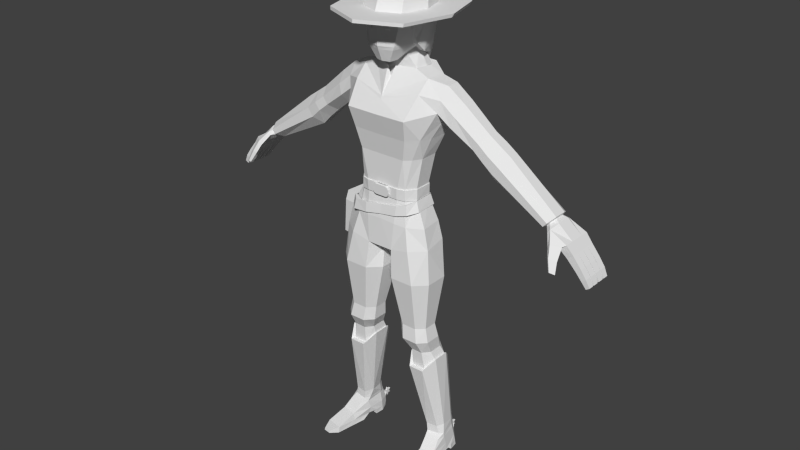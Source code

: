 # Source: Character_2.2.blend  (saved by Blender 2.78.0; exported with 4.5.12 LTS)
import bpy
from mathutils import Matrix  # noqa: F401  (used for matrix-valued properties, if any)

bpy.ops.wm.read_factory_settings(use_empty=True)
scene = bpy.context.scene
scene.name = 'Scene'

# ---- collections
col_collection_1 = bpy.data.collections.new('Collection 1'); scene.collection.children.link(col_collection_1)

# ---- world
world_world = bpy.data.worlds.new('World'); scene.world = world_world
world_world.color = (0.05088, 0.05088, 0.05088)
world_world.use_sun_shadow = False
world_world.sun_shadow_jitter_overblur = 0.0
world_world.cycles.sampling_method = 'NONE'
world_world.cycles.sample_map_resolution = 256

# ---- meshes
me_cubo_001 = bpy.data.meshes.new('Cubo.001')
me_cubo_001.from_pydata([(-0.05705, 0.05023, 1.132), (-0.07013, -0.1682, 1.134), (-0.1701, -0.01513, 1.121), (-0.1801, -0.1206, 1.121), (-0.1023, 0.03364, 1.124), (-0.1395, -0.1587, 1.124), (-0.1644, -0.01922, 1.163), (-0.1716, -0.1147, 1.164), (-0.07212, -0.1619, 1.176), (-0.05762, 0.03829, 1.173), (-0.102, 0.02416, 1.165), (-0.113, -0.1521, 1.167), (0.0005914, -0.1649, 1.148), (0.001725, 0.05117, 1.138), (0.05708, 0.04079, 1.149), (0.07131, -0.1639, 1.159), (0.1403, -0.01932, 1.182), (0.1451, -0.1167, 1.182), (0.1034, 0.0176, 1.163), (0.1197, -0.1547, 1.172), (0.0005914, -0.1582, 1.188), (0.001725, 0.03759, 1.18), (0.1346, -0.02341, 1.222), (0.1367, -0.1109, 1.222), (0.07331, -0.1576, 1.201), (0.05765, 0.02886, 1.19), (0.1032, 0.008115, 1.205), (0.1142, -0.1481, 1.212), (-0.05482, 0.06208, 1.132), (0.001883, 0.06318, 1.138), (0.0006884, -0.1702, 1.148), (-0.07384, -0.1737, 1.134), (0.001883, 0.04887, 1.18), (-0.1846, -0.1235, 1.121), (-0.1742, -0.01243, 1.121), (-0.1458, -0.1637, 1.124), (-0.1022, 0.02853, 1.165), (-0.1025, 0.03852, 1.124), (-0.14, -0.1567, 1.167), (0.0006884, -0.1632, 1.188), (-0.1721, -0.01674, 1.163), (-0.1797, -0.1174, 1.164), (-0.07594, -0.1671, 1.176), (-0.05542, 0.0495, 1.173), (0.06022, 0.05227, 1.149), (0.07521, -0.1692, 1.159), (0.1589, -0.1195, 1.182), (0.1538, -0.01685, 1.182), (0.1262, -0.1595, 1.172), (0.1088, 0.01793, 1.205), (0.1091, 0.02793, 1.163), (0.1204, -0.1526, 1.215), (0.1399, -0.02176, 1.224), (0.1428, -0.1129, 1.225), (0.07732, -0.1626, 1.201), (0.06082, 0.03969, 1.19), (-0.2283, -0.1219, 1.124), (-0.2178, -0.01082, 1.124), (-0.2118, -0.01513, 1.166), (-0.2194, -0.1158, 1.167), (-0.232, -0.1075, 0.9635), (-0.2242, -0.02454, 0.9635), (-0.251, -0.1063, 0.966), (-0.2432, -0.02334, 0.9659)], [], [(41, 33, 35, 38), (38, 35, 31, 42), (34, 40, 36, 37), (30, 39, 42, 31), (28, 43, 32, 29), (40, 34, 57, 58), (28, 37, 36, 43), (53, 51, 48, 46), (51, 54, 45, 48), (47, 50, 49, 52), (30, 45, 54, 39), (44, 29, 32, 55), (46, 47, 52, 53), (44, 55, 49, 50), (19, 17, 46, 48), (21, 25, 55, 32), (22, 23, 53, 52), (13, 0, 28, 29), (16, 18, 50, 47), (25, 26, 49, 55), (1, 12, 30, 31), (18, 14, 44, 50), (6, 10, 36, 40), (15, 19, 48, 45), (8, 11, 38, 42), (2, 3, 33, 34), (11, 7, 41, 38), (3, 5, 35, 33), (20, 8, 42, 39), (9, 21, 32, 43), (4, 2, 34, 37), (7, 6, 40, 41), (0, 4, 37, 28), (10, 9, 43, 36), (5, 1, 31, 35), (26, 22, 52, 49), (14, 13, 29, 44), (27, 24, 54, 51), (12, 15, 45, 30), (23, 27, 51, 53), (17, 16, 47, 46), (24, 20, 39, 54), (56, 59, 58, 57), (41, 40, 58, 59), (33, 56, 62, 60), (33, 41, 59, 56), (61, 60, 62, 63), (34, 33, 60, 61), (57, 34, 61, 63), (56, 57, 63, 62)])
_uv = me_cubo_001.uv_layers.new(name='UVMap')
_uv.uv.foreach_set('vector', [0.5, 0.5, 0.5, 0.5, 0.5, 0.5, 0.5, 0.5, 0.5, 0.5, 0.5, 0.5, 0.5, 0.5, 0.5, 0.5, 0.5, 0.5, 0.5, 0.5, 0.5, 0.5, 0.5, 0.5, 0.5, 0.5, 0.5, 0.5, 0.5, 0.5, 0.5, 0.5, 0.5, 0.5, 0.5, 0.5, 0.5, 0.5, 0.5, 0.5, 0.5, 0.5, 0.5, 0.5, 0.5, 0.5, 0.5, 0.5, 0.5, 0.5, 0.5, 0.5, 0.5, 0.5, 0.5, 0.5, 0.5, 0.5, 0.5, 0.5, 0.5, 0.5, 0.5, 0.5, 0.5, 0.5, 0.5, 0.5, 0.5, 0.5, 0.5, 0.5, 0.5, 0.5, 0.5, 0.5, 0.5, 0.5, 0.5, 0.5, 0.5, 0.5, 0.5, 0.5, 0.5, 0.5, 0.5, 0.5, 0.5, 0.5, 0.5, 0.5, 0.5, 0.5, 0.5, 0.5, 0.5, 0.5, 0.5, 0.5, 0.5, 0.5, 0.5, 0.5, 0.5, 0.5, 0.5, 0.5, 0.5, 0.5, 0.5, 0.5, 0.5, 0.5, 0.5, 0.5, 0.5, 0.5, 0.5, 0.5, 0.5, 0.5, 0.5, 0.5, 0.5, 0.5, 0.5, 0.5, 0.5, 0.5, 0.5, 0.5, 0.5, 0.5, 0.5, 0.5, 0.5, 0.5, 0.5, 0.5, 0.5, 0.5, 0.5, 0.5, 0.5, 0.5, 0.5, 0.5, 0.5, 0.5, 0.5, 0.5, 0.5, 0.5, 0.5, 0.5, 0.5, 0.5, 0.5, 0.5, 0.5, 0.5, 0.5, 0.5, 0.5, 0.5, 0.5, 0.5, 0.5, 0.5, 0.5, 0.5, 0.5, 0.5, 0.5, 0.5, 0.5, 0.5, 0.5, 0.5, 0.5, 0.5, 0.5, 0.5, 0.5, 0.5, 0.5, 0.5, 0.5, 0.5, 0.5, 0.5, 0.5, 0.5, 0.5, 0.5, 0.5, 0.5, 0.5, 0.5, 0.5, 0.5, 0.5, 0.5, 0.5, 0.5, 0.5, 0.5, 0.5, 0.5, 0.5, 0.5, 0.5, 0.5, 0.5, 0.5, 0.5, 0.5, 0.5, 0.5, 0.5, 0.5, 0.5, 0.5, 0.5, 0.5, 0.5, 0.5, 0.5, 0.5, 0.5, 0.5, 0.5, 0.5, 0.5, 0.5, 0.5, 0.5, 0.5, 0.5, 0.5, 0.5, 0.5, 0.5, 0.5, 0.5, 0.5, 0.5, 0.5, 0.5, 0.5, 0.5, 0.5, 0.5, 0.5, 0.5, 0.5, 0.5, 0.5, 0.5, 0.5, 0.5, 0.5, 0.5, 0.5, 0.5, 0.5, 0.5, 0.5, 0.5, 0.5, 0.5, 0.5, 0.5, 0.5, 0.5, 0.5, 0.5, 0.5, 0.5, 0.5, 0.5, 0.5, 0.5, 0.5, 0.5, 0.5, 0.5, 0.5, 0.5, 0.5, 0.5, 0.5, 0.5, 0.5, 0.5, 0.5, 0.5, 0.5, 0.5, 0.5, 0.5, 0.5, 0.5, 0.5, 0.5, 0.5, 0.5, 0.5, 0.5, 0.5, 0.5, 0.5, 0.5, 0.5, 0.5, 0.5, 0.5, 0.5, 0.5, 0.5, 0.5, 0.5, 0.5, 0.5, 0.5, 0.5, 0.5, 0.5, 0.5, 0.5, 0.5, 0.5, 0.5, 0.5, 0.5, 0.5, 0.5, 0.5, 0.5, 0.5, 0.5, 0.5, 0.5, 0.5, 0.5, 0.5, 0.5, 0.5, 0.5, 0.5, 0.5, 0.5, 0.5, 0.5, 0.5, 0.5, 0.5, 0.5, 0.5, 0.5, 0.5, 0.5, 0.5, 0.5, 0.5, 0.5, 0.5, 0.5, 0.5, 0.5, 0.5, 0.5, 0.5, 0.5, 0.5, 0.5, 0.5, 0.5, 0.5, 0.5, 0.5, 0.5, 0.5, 0.5, 0.5, 0.5, 0.5, 0.5, 0.5, 0.5, 0.5, 0.5, 0.5, 0.5, 0.5, 0.5, 0.5, 0.5, 0.5])
me_cubo_001.use_remesh_preserve_volume = False
me_cubo_001.use_remesh_preserve_attributes = False
me_cubo_001.use_mirror_vertex_groups = False
me_cubo_001.update()
me_cubo = bpy.data.meshes.new('Cubo')
me_cubo.from_pydata([(-0.1886, 0.08968, 0.05417), (-0.1968, 0.08968, 0.05417), (-0.1886, 0.08968, 0.03365), (-0.1968, 0.08968, 0.03365), (-0.1886, 0.09428, 0.0462), (-0.1968, 0.09428, 0.0462), (-0.1886, 0.1075, 0.04391), (-0.1968, 0.1075, 0.04391), (-0.1886, 0.09888, 0.05417), (-0.1968, 0.09888, 0.05417), (-0.1886, 0.1075, 0.06443), (-0.1968, 0.1075, 0.06443), (-0.1886, 0.09428, 0.06213), (-0.1968, 0.09428, 0.06213), (-0.1886, 0.08968, 0.07469), (-0.1968, 0.08968, 0.07469), (-0.1886, 0.08508, 0.06213), (-0.1968, 0.08508, 0.06213), (-0.1886, 0.07192, 0.06443), (-0.1968, 0.07192, 0.06443), (-0.1886, 0.08049, 0.05417), (-0.1968, 0.08049, 0.05417), (-0.1886, 0.07192, 0.04391), (-0.1968, 0.07192, 0.04391), (-0.1886, 0.08508, 0.0462), (-0.1968, 0.08508, 0.0462), (-0.07653, -0.06906, 1.833), (-0.03163, -0.1433, 1.782), (0.0, -0.152, 1.782), (-0.05822, -0.1553, 1.833), (0.0, -0.1228, 2.083), (0.0, 0.06348, 2.076), (0.0, -0.1733, 1.833), (0.0, 0.0914, 2.036), (0.0, -0.1661, 2.038), (0.0, -0.03245, 2.094), (0.0, 0.04704, 1.833), (-0.04793, 0.02324, 1.829), (0.0, -0.1065, 1.782), (-0.0443, -0.06012, 1.8), (-0.7192, 0.05866, 1.264), (-0.7307, 0.05866, 1.277), (-0.7699, 0.07129, 1.204), (-0.8023, 0.07129, 1.235), (-0.7995, 0.07129, 1.173), (-0.8295, 0.07129, 1.199), (-0.8389, 0.07129, 1.132), (-0.8663, 0.07129, 1.153), (-0.8644, 0.07129, 1.101), (-0.8901, 0.07129, 1.119), (-0.8864, 0.06842, 1.075), (-0.9054, 0.06842, 1.087), (-0.7077, 0.03328, 1.251), (-0.7077, -0.02311, 1.251), (-0.7307, -0.06988, 1.277), (-0.7422, -0.02937, 1.29), (-0.7422, 0.03328, 1.29), (-0.8023, 0.03699, 1.235), (-0.7995, 0.03956, 1.173), (-0.7995, 0.005261, 1.173), (-0.7995, -0.02904, 1.173), (-0.8295, -0.02904, 1.199), (-0.8295, 0.005261, 1.199), (-0.8295, 0.03956, 1.199), (-0.8389, 0.03699, 1.132), (-0.8389, 0.002688, 1.132), (-0.8389, -0.03161, 1.132), (-0.8663, -0.03161, 1.153), (-0.8663, 0.002688, 1.153), (-0.8663, 0.03699, 1.153), (-0.8644, 0.03699, 1.101), (-0.8644, 0.002688, 1.101), (-0.8644, -0.03161, 1.101), (-0.8901, -0.03161, 1.119), (-0.8901, 0.002688, 1.119), (-0.8901, 0.03699, 1.119), (-0.8864, 0.03481, 1.075), (-0.8864, -0.0006387, 1.075), (-0.8864, -0.03271, 1.075), (-0.9054, -0.03271, 1.087), (-0.9054, -0.0006387, 1.087), (-0.9054, 0.03481, 1.087), (-0.8663, 0.04214, 1.153), (-0.8901, 0.04214, 1.119), (-0.9054, 0.04437, 1.087), (-0.7699, 0.04214, 1.204), (-0.8389, 0.04214, 1.132), (-0.8644, 0.04214, 1.101), (-0.8864, 0.04437, 1.075), (-0.7699, 0.007834, 1.204), (-0.8389, 0.007834, 1.132), (-0.8663, 0.007834, 1.153), (-0.8644, 0.007834, 1.101), (-0.8901, 0.007834, 1.119), (-0.8864, 0.01076, 1.075), (-0.9054, 0.01076, 1.087), (-0.7699, -0.02647, 1.204), (-0.8023, -0.02647, 1.235), (-0.8389, -0.02647, 1.132), (-0.8663, -0.02647, 1.153), (-0.8644, -0.02647, 1.101), (-0.8901, -0.02647, 1.119), (-0.8864, -0.02469, 1.075), (-0.9054, -0.02469, 1.087), (-0.8052, -0.06077, 1.178), (-0.8447, -0.06077, 1.137), (-0.8714, -0.06077, 1.106), (-0.8903, -0.05677, 1.078), (-0.8295, -0.06077, 1.199), (-0.8663, -0.06077, 1.153), (-0.8901, -0.06077, 1.119), (-0.9054, -0.05677, 1.087), (-0.8023, -0.06717, 1.235), (-0.7192, -0.06988, 1.264), (-0.7718, -0.06934, 1.216), (-0.7453, -0.1029, 1.221), (-0.7583, -0.1226, 1.186), (-0.7863, -0.1057, 1.174), (-0.7782, -0.1417, 1.144), (-0.7978, -0.13, 1.136), (-0.792, -0.08058, 1.229), (-0.7557, -0.1071, 1.238), (-0.7961, -0.1153, 1.184), (-0.768, -0.1321, 1.196), (-0.8035, -0.1356, 1.142), (-0.7839, -0.1473, 1.15), (-0.7228, -0.01786, 1.3), (-0.7228, 0.02182, 1.3), (-0.6776, 0.03031, 1.256), (-0.6776, -0.02637, 1.256), (-0.5109, 0.02491, 1.485), (-0.5109, -0.01955, 1.485), (-0.437, -0.01955, 1.378), (-0.437, 0.02491, 1.378), (-0.2314, 0.01547, 1.705), (-0.2326, -0.04086, 1.705), (-0.7113, 0.04768, 1.287), (-0.694, 0.06724, 1.274), (-0.7105, -0.06302, 1.292), (-0.694, -0.06302, 1.274), (-0.4863, 0.06936, 1.45), (-0.4616, 0.06936, 1.414), (-0.4863, -0.064, 1.45), (-0.4616, -0.064, 1.414), (-0.3499, 0.02022, 1.461), (-0.3499, -0.02328, 1.461), (-0.416, -0.02328, 1.551), (-0.416, 0.02022, 1.551), (-0.3939, 0.06371, 1.521), (-0.3719, 0.06371, 1.491), (-0.3719, -0.06677, 1.491), (-0.3939, -0.06677, 1.521), (-0.3952, -0.02151, 1.421), (-0.3952, 0.02556, 1.421), (-0.4617, 0.02556, 1.519), (-0.4617, -0.02151, 1.519), (-0.4174, 0.07264, 1.454), (-0.4395, 0.07264, 1.486), (-0.4395, -0.06859, 1.486), (-0.4174, -0.06859, 1.454), (-0.2718, 0.06366, 1.621), (-0.3027, -0.03345, 1.649), (-0.2656, 0.07108, 1.562), (-0.3006, 0.01832, 1.651), (-0.2763, -0.03758, 1.518), (-0.2755, -0.08496, 1.561), (-0.269, 0.02839, 1.532), (-0.2889, -0.07915, 1.606), (-0.1692, 0.01423, 1.722), (-0.1559, -0.06689, 1.724), (-0.2007, 0.0589, 1.678), (-0.09363, 0.06085, 1.749), (0.0, 0.06858, 1.749), (-0.08471, -0.046, 1.744), (-0.01916, -0.09364, 1.752), (-0.2496, -0.08813, 0.09271), (-0.1888, -0.09872, 0.09271), (-0.244, 0.02203, 0.09795), (-0.2554, -0.05158, 0.09271), (-0.1801, 0.04663, 0.09833), (-0.2247, 0.05023, 0.09833), (-0.1697, 0.01604, 0.09833), (-0.1721, -0.06591, 0.09271), (-0.2724, -0.2213, 0.02668), (-0.2007, -0.2323, 0.02668), (-0.2531, 0.03294, 0.02379), (-0.2629, -0.04274, 0.02077), (-0.1777, 0.06014, 0.03583), (-0.2239, 0.06088, 0.03583), (-0.16, 0.01816, 0.02379), (-0.175, -0.05817, 0.02077), (-0.2548, 0.03563, 0.0004913), (-0.2297, 0.05907, 0.0004913), (-0.2749, -0.2278, 0.0004913), (-0.1745, 0.05682, 0.0004913), (-0.1594, 0.0203, 0.0004913), (-0.2005, -0.2392, 0.0004913), (-0.223, 0.05995, 0.04267), (-0.2482, 0.02981, 0.0537), (-0.1671, -0.05495, 0.0537), (-0.1946, -0.1417, 0.0537), (-0.1792, 0.05891, 0.04267), (-0.2607, -0.1316, 0.0537), (-0.2586, -0.04094, 0.0537), (-0.1604, 0.01634, 0.0537), (0.0, -0.1199, 0.9686), (0.0, -0.01028, 0.9686), (-0.1729, -0.1847, 0.8819), (-0.1683, -0.152, 0.6608), (-0.1797, -0.1599, 0.598), (-0.1829, -0.1252, 0.5367), (-0.1949, -0.1194, 0.4563), (-0.23, -0.07157, 0.1483), (-0.2391, -0.06828, 0.1113), (0.0, 0.032, 0.99), (-0.06906, -0.1847, 0.8819), (-0.1022, -0.152, 0.6608), (-0.1101, -0.1599, 0.598), (-0.1323, -0.1252, 0.5367), (-0.1336, -0.1194, 0.4563), (-0.1803, -0.0787, 0.1483), (-0.1843, -0.07885, 0.1113), (-0.05862, -0.1739, 1.004), (-0.2248, -0.0342, 0.8819), (-0.2014, -0.06093, 0.6608), (-0.2145, -0.054, 0.598), (-0.2083, -0.03121, 0.5367), (-0.2293, -0.01498, 0.5019), (-0.2407, 0.0159, 0.1458), (-0.2411, 0.01909, 0.1129), (-0.2248, -0.1345, 0.8819), (-0.2014, -0.1216, 0.6608), (-0.2145, -0.1246, 0.598), (-0.2083, -0.0939, 0.5367), (-0.222, -0.08462, 0.5015), (-0.2468, -0.04315, 0.153), (-0.2529, -0.05125, 0.1113), (-0.1855, 0.00531, 1.488), (-0.06906, 0.01596, 0.8819), (-0.1591, 0.01596, 0.8819), (-0.1022, -0.03058, 0.6608), (-0.1683, -0.03058, 0.6608), (-0.1101, -0.01869, 0.598), (-0.1797, -0.01869, 0.598), (-0.1323, 0.000133, 0.5367), (-0.1829, 0.000133, 0.5367), (-0.1336, 0.01239, 0.4563), (-0.1994, 0.0345, 0.4567), (-0.1879, 0.04322, 0.1458), (-0.2229, 0.04322, 0.1458), (-0.1821, 0.04351, 0.1129), (-0.2265, 0.04673, 0.1127), (-0.09916, 0.03185, 1.007), (0.0, -0.1739, 1.004), (-0.01713, -0.0342, 0.8819), (-0.06908, -0.06093, 0.6608), (-0.07527, -0.054, 0.598), (-0.1069, -0.03121, 0.5367), (-0.1052, -0.01506, 0.5015), (-0.1714, 0.0159, 0.1458), (-0.1688, 0.01909, 0.1129), (-0.02027, -0.01028, 0.9736), (-0.01713, -0.1345, 0.8819), (-0.06908, -0.1216, 0.6608), (-0.07527, -0.1246, 0.598), (-0.1069, -0.0939, 0.5367), (-0.1052, -0.08462, 0.5015), (-0.1587, -0.04315, 0.153), (-0.1683, -0.05479, 0.1113), (-0.02027, -0.1199, 0.9736), (0.0, -0.1682, 1.127), (0.0, 0.06515, 1.121), (-0.05619, 0.05985, 1.12), (-0.06795, -0.167, 1.122), (0.0, -0.1541, 1.402), (0.0, 0.02712, 1.402), (0.0, -0.1938, 1.58), (0.0, 0.08346, 1.6), (0.0, -0.1696, 1.49), (0.0, 0.06794, 1.488), (0.0, -0.1527, 1.273), (0.0, 0.01262, 1.269), (-0.1526, -0.01195, 1.402), (-0.03529, 0.03371, 0.9854), (-0.1767, -0.01702, 1.117), (-0.1322, -0.0273, 1.271), (-0.1879, -0.1203, 1.117), (-0.1526, -0.09296, 1.402), (-0.1813, -0.07529, 1.488), (-0.1345, -0.1035, 1.272), (-0.1042, -0.1541, 1.402), (-0.1378, -0.1931, 1.581), (-0.1239, -0.1697, 1.492), (-0.07481, -0.1527, 1.273), (-0.08898, 0.02712, 1.402), (-0.1226, 0.08346, 1.6), (-0.1056, 0.06794, 1.488), (-0.05679, 0.01285, 1.27), (0.0, -0.1608, 1.633), (-0.1528, -0.1226, 1.672), (-0.1012, 0.03943, 1.119), (-0.1275, 0.02712, 1.402), (-0.1556, 0.045, 1.488), (-0.2038, 0.07003, 1.605), (-0.1029, -0.0004501, 1.269), (0.0, -0.1544, 1.644), (-0.2264, -0.08155, 1.655), (-0.1274, 0.06438, 1.693), (0.0, 0.07831, 1.695), (-0.105, 0.009096, 1.747), (0.0, 0.0283, 1.829), (-0.03837, -0.1065, 1.782), (0.0, -0.07566, 1.794), (-0.05308, 0.003508, 1.819), (-0.1982, -0.01584, 1.041), (-0.1439, -0.175, 1.023), (-0.2097, -0.1246, 1.029), (-0.1212, -0.1582, 1.117), (-0.1673, -0.1273, 1.493), (-0.1054, -0.142, 1.272), (-0.1307, -0.1299, 1.402), (-0.7714, -0.08051, 1.214), (-0.2171, 0.03075, 1.564), (-0.2187, -0.09026, 1.605), (-0.2129, -0.0435, 1.56), (-0.07291, 0.08067, 2.035), (-0.09352, 0.06209, 2.036), (-0.06963, 0.004418, 1.833), (-0.05326, 0.02675, 1.833), (-0.05683, 0.05615, 2.074), (-0.07364, 0.04101, 2.075), (0.0, 0.04429, 2.079), (-0.08922, -0.1294, 2.038), (-0.07091, -0.09701, 2.083), (-0.1186, -0.02576, 2.038), (-0.0916, -0.02403, 2.083), (-0.1267, -0.03485, 1.98), (-0.1174, -0.0389, 1.965), (-0.0878, -0.1444, 1.965), (-0.09462, -0.1488, 1.98), (0.0, 0.08359, 1.968), (0.0, 0.09559, 1.98), (0.0, -0.1815, 1.965), (0.0, -0.189, 1.98), (-0.09248, 0.0495, 1.967), (-0.09961, 0.0605, 1.98), (-0.07733, 0.08144, 1.98), (-0.07153, 0.06953, 1.968), (-0.2378, -0.02343, 1.979), (-0.2332, -0.03006, 1.965), (-0.1744, -0.2396, 1.965), (-0.1776, -0.2372, 1.979), (0.0, 0.2133, 1.965), (0.0, 0.2214, 1.979), (0.0, -0.3135, 1.965), (0.0, -0.3127, 1.979), (-0.1837, 0.1456, 1.965), (-0.1869, 0.1555, 1.979), (-0.1451, 0.1948, 1.979), (-0.1421, 0.1854, 1.965), (0.0, 0.0513, 1.744), (-0.0836, 0.04544, 1.743), (-0.09221, 0.006183, 1.742), (0.0, -0.07174, 1.746), (-0.09658, -0.06474, 1.75), (-0.08908, 0.05251, 1.704), (0.0, 0.05922, 1.704), (0.0, -0.0979, 1.704), (-0.09895, 0.007519, 1.702), (-0.09035, -0.05229, 1.705), (-0.7269, -0.02637, 1.31), (-0.7269, 0.03031, 1.31), (-0.6882, 0.02182, 1.262), (-0.6998, 0.04768, 1.274), (-0.6882, -0.01786, 1.262), (-0.6998, -0.04352, 1.274), (-0.7105, 0.06724, 1.292), (-0.7113, -0.04352, 1.287), (0.0, -0.1514, 1.228), (0.0, 0.01731, 1.223), (-0.1321, -0.02729, 1.224), (-0.1365, -0.1056, 1.225), (-0.07297, -0.1511, 1.227), (-0.05762, 0.01615, 1.224), (-0.1006, 0.001883, 1.223), (-0.1073, -0.1416, 1.225), (0.0, -0.1678, 1.273), (0.0, -0.1666, 1.228), (-0.02494, -0.1514, 1.228), (-0.03791, -0.1518, 1.241), (-0.03411, -0.1515, 1.232), (-0.03791, -0.1523, 1.26), (-0.02494, -0.1527, 1.273), (-0.03411, -0.1525, 1.269), (-0.03791, -0.167, 1.241), (-0.02494, -0.1666, 1.228), (-0.03411, -0.1667, 1.232), (-0.02494, -0.1678, 1.273), (-0.03791, -0.1675, 1.26), (-0.03411, -0.1677, 1.269), (-0.1994, -0.1398, 0.4567), (-0.2293, -0.08676, 0.5019), (-0.1307, -0.1398, 0.4567), (-0.222, -0.01949, 0.5015), (-0.1949, 0.01239, 0.4563), (-0.1307, 0.0345, 0.4567), (-0.09911, -0.08676, 0.5019), (-0.09911, -0.009532, 0.5019), (-0.253, -0.2711, 0.02264), (-0.2208, -0.2761, 0.02264), (-0.254, -0.2741, 0.01219), (-0.2207, -0.2792, 0.01219), (-0.2602, -0.004944, 0.0004913), (-0.1633, -0.0205, 0.0004913), (-0.2601, -0.005877, 0.02379), (-0.1618, -0.02096, 0.02379), (-0.268, -0.07735, 0.0), (-0.176, -0.09313, 0.0), (-0.1755, 0.05868, 0.0537), (-0.1745, 0.06023, 0.02379), (-0.228, 0.06112, 0.02379), (-0.2259, 0.05985, 0.0537), (-0.1934, 0.09058, 0.04895), (-0.2032, 0.09132, 0.04895), (-0.203, 0.0904, 0.05579), (-0.1936, 0.08935, 0.05579), (-0.07474, -0.1578, 1.273), (0.0, -0.1578, 1.273), (-0.05562, 0.01784, 1.27), (0.0, 0.0176, 1.269), (0.0, -0.1565, 1.228), (-0.1381, -0.1056, 1.272), (-0.1357, -0.02477, 1.271), (-0.1356, -0.02477, 1.224), (-0.1072, -0.1465, 1.272), (-0.1402, -0.1079, 1.225), (-0.07279, -0.1562, 1.227), (-0.0565, 0.02134, 1.224), (-0.1046, 0.003728, 1.269), (0.0, 0.02258, 1.223), (-0.1022, 0.006204, 1.223), (-0.1093, -0.1461, 1.225), (-0.05972, -0.1533, 1.925), (-0.01589, -0.1661, 1.925), (-0.06202, -0.1543, 1.928), (-0.01589, -0.1654, 1.928), (-0.06523, -0.1663, 1.925), (-0.02608, -0.1816, 1.925), (-0.06753, -0.1665, 1.928), (-0.02608, -0.1809, 1.928), (-0.04845, -0.16, 1.914), (-0.0325, -0.1681, 1.914), (-0.0494, -0.164, 1.914), (-0.03345, -0.1721, 1.914), (-0.04848, -0.16, 1.908), (-0.03254, -0.1681, 1.908), (-0.04943, -0.1641, 1.908), (-0.03349, -0.1722, 1.908), (-0.08392, -0.07762, 1.868), (-0.09951, -0.1044, 1.967), (-0.1034, -0.1021, 1.966), (-0.09946, -0.07534, 1.867), (-0.1055, -0.06354, 1.845), (-0.1192, -0.05574, 1.966), (-0.08392, -0.06582, 1.847), (-0.05473, 0.03134, 1.847), (-0.06319, -0.1568, 1.847), (0.0, 0.05097, 1.847), (0.0, -0.1787, 1.847), (-0.07119, 0.009262, 1.847), (-0.1087, -0.001378, 1.967), (-0.07937, -0.02699, 1.811), (0.0, 0.09548, 1.847), (0.0, 0.0911, 1.968), (-0.0941, 0.04627, 1.847), (-0.09851, 0.0495, 1.967), (-0.07153, 0.07704, 1.968), (-0.06793, 0.07586, 1.847), (-0.1165, -0.001378, 1.967), (-0.1052, -0.02699, 1.812), (-0.2677, -0.132, 0.02373), (-0.2714, -0.1526, 0.0002456), (-0.1878, -0.1452, 0.02373), (-0.1883, -0.1662, 0.0002456), (-0.04767, 0.08156, 1.777), (0.0, 0.09218, 1.777), (-0.05658, 0.06961, 1.777), (-0.06748, 0.0381, 1.783), (0.0, 0.09625, 1.777), (-0.06184, 0.06961, 1.777), (-0.04767, 0.08562, 1.777), (-0.07075, 0.0381, 1.783), (-0.03839, 0.0798, 1.723), (-0.0147, 0.09045, 1.563), (-0.03645, 0.06477, 1.723), (-0.03972, 0.06477, 1.723), (-0.01603, 0.09816, 1.563), (0.0, 0.08504, 1.518), (-0.02422, 0.09581, 1.723), (0.0, 0.1064, 1.723), (-0.01956, 0.09651, 1.636), (0.0, 0.1092, 1.57), (0.0, 0.09825, 1.514), (-0.02336, 0.08643, 1.636), (-0.01114, 0.1074, 1.564), (0.0, 0.1088, 1.564), (-0.01159, 0.1058, 1.636), (0.0, 0.1127, 1.636), (-0.02057, 0.09825, 1.514), (-0.01117, 0.1073, 1.57), (-0.01853, 0.08504, 1.518), (-0.01611, 0.09803, 1.569), (-0.01519, 0.09012, 1.569), (-0.01284, 0.1147, 1.518), (0.0, 0.1148, 1.518), (-0.09213, -0.1399, 2.007), (0.0, 0.09366, 2.006), (0.0, -0.1784, 2.007), (-0.09681, 0.06123, 2.006), (-0.123, -0.03067, 2.007), (-0.07529, 0.08108, 2.005), (-0.09493, -0.09651, 1.927), (-0.1091, -0.09423, 1.926), (0.0, 0.09239, 1.921), (-0.104, 0.04855, 1.92), (-0.07729, 0.0767, 1.921), (-0.12, -0.008906, 1.91), (-0.122, -0.05803, 1.919)], [(0, 1)], [(2, 0, 24), (0, 2, 4), (0, 4, 6), (0, 6, 8), (0, 8, 10), (0, 10, 12), (0, 12, 14), (0, 14, 16), (0, 16, 18), (0, 18, 20), (0, 20, 22), (0, 22, 24), (3, 2, 24, 25), (2, 3, 5, 4), (4, 5, 7, 6), (6, 7, 9, 8), (8, 9, 11, 10), (10, 11, 13, 12), (12, 13, 15, 14), (14, 15, 17, 16), (16, 17, 19, 18), (18, 19, 21, 20), (20, 21, 23, 22), (22, 23, 25, 24), (1, 3, 25), (3, 1, 5), (5, 1, 7), (7, 1, 9), (9, 1, 11), (11, 1, 13), (13, 1, 15), (15, 1, 17), (17, 1, 19), (19, 1, 21), (21, 1, 23), (23, 1, 25), (467, 36, 328, 465), (27, 311, 38, 28), (466, 29, 32, 468), (32, 29, 27, 28), (469, 327, 26, 464), (332, 34, 30, 333), (464, 26, 29, 466), (37, 313, 327, 328), (51, 50, 88, 84), (68, 65, 71, 74), (62, 59, 65, 68), (40, 52, 85, 42), (45, 44, 46, 47), (49, 48, 50, 51), (82, 47, 49, 83), (95, 81, 76, 94), (96, 114, 104, 60), (66, 105, 106, 72), (101, 74, 80, 103), (93, 75, 81, 95), (43, 41, 40, 42), (103, 80, 77, 102), (99, 68, 74, 101), (91, 69, 75, 93), (83, 49, 51, 84), (46, 86, 87, 48), (59, 60, 98, 65), (64, 90, 92, 70), (65, 98, 100, 71), (53, 113, 114, 96), (92, 93, 95, 94), (93, 92, 90, 91), (58, 63, 82, 86), (44, 58, 86, 46), (78, 79, 73, 72), (108, 61, 67, 109), (120, 122, 123, 121), (122, 124, 125, 123), (119, 117, 116, 118), (377, 126, 55, 54), (115, 116, 117, 321), (89, 96, 60, 59), (118, 125, 124, 119), (121, 123, 116, 115), (109, 105, 104, 108), (110, 106, 105, 109), (111, 79, 78, 107), (100, 101, 103, 102), (101, 100, 98, 99), (77, 80, 74, 71), (76, 81, 75, 70), (70, 75, 69, 64), (64, 69, 63, 58), (62, 63, 69, 91), (86, 82, 83, 87), (87, 83, 84, 88), (47, 46, 48, 49), (70, 92, 94, 76), (71, 100, 102, 77), (48, 87, 88, 50), (61, 62, 68, 99), (43, 42, 44, 45), (41, 43, 57, 56), (112, 120, 121, 54), (107, 106, 110, 111), (54, 55, 97, 112), (99, 98, 60, 61), (108, 104, 114, 112), (110, 73, 79, 111), (109, 67, 73, 110), (372, 374, 53, 52), (376, 140, 141, 137), (128, 133, 132, 129), (129, 132, 143, 139), (131, 130, 371, 370), (160, 170, 303, 162), (164, 324, 323, 165), (161, 135, 134, 163), (147, 154, 155, 146), (146, 155, 158, 151), (145, 152, 153, 144), (149, 156, 157, 148), (148, 157, 154, 147), (151, 158, 159, 150), (306, 135, 161, 167), (371, 130, 140, 376), (370, 138, 142, 131), (139, 143, 142, 138), (162, 166, 144, 149), (144, 153, 156, 149), (165, 323, 306, 167), (166, 322, 324, 164), (160, 148, 147, 163), (167, 161, 146, 151), (143, 159, 158, 142), (133, 153, 152, 132), (150, 159, 152, 145), (140, 157, 156, 141), (131, 155, 154, 130), (145, 164, 165, 150), (148, 160, 162, 149), (126, 127, 56, 55), (373, 372, 52, 40), (97, 57, 63, 62, 61), (55, 56, 57, 97), (91, 90, 59, 62), (127, 136, 41, 56), (72, 106, 107, 78), (136, 373, 40, 41), (42, 85, 58, 44), (375, 377, 54, 113), (374, 375, 113, 53), (120, 112, 114, 321), (114, 113, 115, 321), (130, 154, 157, 140), (132, 152, 159, 143), (141, 156, 153, 133), (142, 158, 155, 131), (150, 165, 167, 151), (177, 229, 251, 180), (421, 420, 185, 198), (200, 184, 482), (180, 251, 250, 179), (209, 210, 218, 217), (413, 195, 189, 415), (204, 199, 190, 415, 189), (202, 480, 183), (204, 189, 419, 418), (228, 229, 236, 235), (419, 189, 195, 194), (480, 186, 416, 481), (231, 232, 209, 208), (191, 192, 194, 195), (412, 413, 415, 414), (203, 198, 185, 414, 186), (267, 259, 407, 406), (185, 420, 192, 191), (482, 184, 196, 483), (182, 199, 204, 181), (181, 204, 418, 179), (178, 203, 202, 175), (182, 176, 200, 199), (180, 421, 198, 177), (248, 249, 247, 405), (267, 268, 260, 259), (226, 403, 234, 233), (265, 266, 258, 257), (225, 226, 233, 232), (265, 257, 256, 264), (223, 224, 231, 230), (262, 263, 255, 254), (239, 223, 314, 252), (269, 262, 254, 261), (243, 242, 244, 245), (224, 225, 232, 231), (243, 225, 224, 241), (216, 217, 264, 263), (400, 212, 220, 402), (267, 406, 402, 220), (249, 251, 229, 228), (236, 213, 212, 235), (248, 405, 407, 259), (196, 184, 409, 411), (184, 200, 202, 183), (175, 176, 221, 213), (294, 301, 302, 296), (208, 216, 215, 207), (200, 176, 175, 202), (219, 218, 210, 211), (227, 228, 235, 401), (232, 233, 210, 209), (178, 236, 229, 177), (216, 263, 262, 215), (265, 264, 217, 218), (242, 256, 257, 244), (219, 266, 265, 218), (401, 235, 212, 400), (243, 241, 240, 242), (239, 241, 224, 223), (230, 231, 208, 207), (234, 211, 210, 233), (175, 213, 236, 178), (217, 216, 208, 209), (255, 263, 264, 256), (245, 404, 403, 226), (242, 240, 255, 256), (212, 213, 221, 220), (237, 282, 287, 288), (241, 239, 238, 240), (268, 182, 181, 260), (404, 245, 244, 246), (287, 282, 285, 289), (221, 268, 267, 220), (251, 249, 248, 250), (182, 268, 221, 176), (250, 248, 259, 260), (246, 244, 257, 258), (240, 238, 254, 255), (316, 314, 223, 230), (179, 250, 260, 181), (283, 272, 271, 214), (292, 278, 276, 291), (284, 314, 316, 286), (296, 302, 303, 295), (290, 274, 278, 292), (283, 238, 239, 252), (384, 380, 433, 440), (269, 261, 206, 205), (318, 288, 287, 320), (297, 281, 429, 428), (294, 275, 281, 297), (304, 297, 428, 438), (285, 282, 301, 304), (222, 253, 270, 273), (222, 273, 317, 315), (290, 320, 319, 293), (252, 300, 272, 283), (381, 286, 317, 385), (316, 315, 317, 286), (280, 274, 290, 293), (275, 294, 296, 279), (279, 296, 295, 277), (291, 276, 298, 299), (319, 320, 287, 289), (302, 301, 282, 237), (304, 301, 294, 297), (295, 303, 170, 307), (134, 168, 307, 170), (169, 364, 309, 168), (144, 166, 164, 145), (146, 161, 163, 147), (170, 160, 163, 134), (303, 322, 166, 162), (361, 37, 310, 360), (312, 39, 173, 363), (222, 269, 205, 253), (215, 262, 269, 222), (306, 299, 169, 135), (385, 317, 273, 382), (280, 293, 426, 427), (292, 318, 320, 290), (207, 315, 316, 230), (215, 222, 315, 207), (261, 283, 214, 206), (421, 180, 179, 418), (187, 188, 423, 422), (420, 419, 194, 192), (252, 314, 284, 300), (115, 113, 54, 121), (116, 123, 125, 118), (117, 122, 120, 321), (119, 124, 122, 117), (66, 67, 61, 60), (72, 73, 67, 66), (60, 104, 105, 66), (52, 53, 96, 89, 85), (58, 59, 90, 64), (63, 45, 47, 82), (43, 45, 63, 57), (85, 89, 59, 58), (97, 61, 108, 112), (311, 39, 312, 38), (313, 37, 361, 362), (37, 328, 36, 310), (483, 196, 193, 481), (177, 198, 203, 178), (318, 323, 324, 288), (288, 324, 322, 237), (307, 171, 172, 308), (302, 237, 322, 303), (168, 309, 171, 307), (291, 323, 318, 292), (299, 306, 323, 291), (277, 295, 307, 308), (243, 245, 226, 225), (128, 137, 141, 133), (26, 327, 313, 39), (311, 26, 39), (29, 26, 311, 27), (333, 30, 35, 335), (326, 330, 329, 325), (299, 298, 305, 169), (228, 227, 247, 249), (134, 135, 169, 168), (313, 362, 173, 39), (305, 174, 364, 169), (518, 326, 325, 520), (331, 330, 335, 35), (33, 325, 329, 31), (330, 326, 334, 335), (31, 329, 330, 331), (254, 238, 283, 261), (333, 335, 334, 332), (340, 347, 359, 352), (519, 336, 339, 515), (339, 336, 348, 351), (518, 345, 336, 519), (344, 470, 337, 349, 356), (515, 339, 343, 517), (346, 341, 353, 358), (516, 341, 346, 520), (345, 346, 358, 357), (356, 357, 358, 359), (348, 349, 350, 351), (357, 356, 349, 348), (351, 350, 354, 355), (353, 352, 359, 358), (343, 339, 351, 355), (337, 338, 350, 349), (347, 344, 356, 359), (338, 342, 354, 350), (336, 345, 357, 348), (173, 362, 368, 369), (364, 174, 367, 369), (171, 309, 368, 365), (309, 364, 369, 368), (172, 171, 365, 366), (362, 361, 365, 368), (174, 305, 367), (363, 173, 369, 367), (361, 360, 366, 365), (370, 126, 377, 138), (138, 377, 375, 139), (139, 375, 374, 129), (129, 374, 372, 128), (128, 372, 373, 137), (137, 373, 136, 376), (376, 136, 127, 371), (371, 127, 126, 370), (284, 380, 384, 300), (383, 384, 440, 437), (285, 304, 438, 432), (270, 378, 382, 273), (272, 383, 379, 271), (286, 381, 380, 284), (272, 300, 384, 383), (386, 280, 392, 397), (378, 387, 395, 388), (391, 389, 394, 398), (387, 386, 397, 399, 398, 394, 396, 395), (388, 395, 396, 390), (390, 396, 394, 389), (397, 392, 393, 399), (399, 393, 391, 398), (401, 234, 403, 227), (227, 403, 404, 247), (247, 404, 246, 405), (405, 246, 258, 407), (407, 258, 266, 406), (406, 266, 219, 402), (402, 219, 211, 400), (400, 211, 234, 401), (408, 410, 411, 409), (183, 193, 410, 408), (193, 196, 411, 410), (184, 183, 408, 409), (412, 414, 185, 191), (413, 412, 191, 195), (414, 415, 190, 186), (416, 186, 190, 417), (187, 201, 418, 419), (197, 188, 420, 421), (201, 197, 421, 418), (188, 187, 419, 420), (425, 422, 423, 424), (188, 197, 424, 423), (197, 201, 425, 424), (201, 187, 422, 425), (437, 440, 438, 428), (435, 431, 432, 433), (437, 428, 429, 439), (430, 427, 426, 436), (433, 432, 438, 440), (434, 441, 436, 426), (431, 435, 441, 434), (385, 382, 436, 441), (319, 289, 431, 434), (381, 385, 441, 435), (289, 285, 432, 431), (382, 378, 430, 436), (379, 383, 437, 439), (293, 319, 434, 426), (380, 381, 435, 433), (443, 445, 449, 447), (448, 446, 447, 449), (442, 443, 447, 446), (445, 444, 448, 449), (444, 442, 446, 448), (450, 452, 453, 451), (454, 455, 457, 456), (452, 450, 454, 456), (453, 452, 456, 457), (451, 453, 457, 455), (521, 459, 460, 522), (327, 469, 465, 328), (337, 464, 466, 338), (338, 466, 468, 342), (471, 479, 491, 487), (477, 472, 488, 490), (524, 475, 476, 525), (523, 472, 477, 525), (479, 474, 489, 491), (524, 474, 479, 526), (527, 526, 479, 462), (203, 186, 480, 202), (183, 480, 481, 193), (190, 482, 483, 417), (199, 200, 482, 190), (417, 483, 481, 416), (489, 490, 498, 492), (491, 489, 492, 495), (512, 511, 496, 493), (469, 471, 487, 486), (467, 465, 484, 485), (474, 477, 490, 489), (465, 469, 486, 484), (527, 462, 461, 522), (500, 506, 509, 511), (492, 498, 506, 500), (495, 492, 500, 503), (511, 509, 504, 496), (487, 491, 495, 494), (490, 488, 499, 498), (514, 502, 508, 513), (504, 505, 514, 513), (510, 508, 502, 497), (498, 499, 507, 506), (506, 507, 501, 509), (509, 501, 505, 504), (503, 500, 511, 512), (493, 496, 508, 510), (496, 504, 513, 508), (471, 469, 464), (33, 516, 520, 325), (332, 515, 517, 34), (326, 518, 519, 334), (334, 519, 515, 332), (345, 518, 520, 346), (462, 479, 471, 464), (462, 464, 458, 461), (463, 527, 522, 460), (463, 478, 526, 527), (475, 524, 526, 478), (473, 523, 525, 476), (474, 524, 525, 477), (458, 521, 522, 461)])
_uv = me_cubo.uv_layers.new(name='UVMap')
_uv.uv.foreach_set('vector', [0.3466, 0.4999, 0.3466, 0.4999, 0.3466, 0.4999, 0.3466, 0.4999, 0.3466, 0.4999, 0.3466, 0.4999, 0.3466, 0.4999, 0.3466, 0.4999, 0.3466, 0.4999, 0.3466, 0.4999, 0.3466, 0.4999, 0.3466, 0.4999, 0.3466, 0.4999, 0.3466, 0.4999, 0.3466, 0.4999, 0.3466, 0.4999, 0.3466, 0.4999, 0.3466, 0.4999, 0.3466, 0.4999, 0.3466, 0.4999, 0.3466, 0.4999, 0.3466, 0.4999, 0.3466, 0.4999, 0.3466, 0.4999, 0.3466, 0.4999, 0.3466, 0.4999, 0.3466, 0.4999, 0.3466, 0.4999, 0.3466, 0.4999, 0.3466, 0.4999, 0.3466, 0.4999, 0.3466, 0.4999, 0.3466, 0.4999, 0.3466, 0.4999, 0.3466, 0.4999, 0.3466, 0.4999, 0.3466, 0.4999, 0.3466, 0.4999, 0.3466, 0.4999, 0.3466, 0.4999, 0.3466, 0.4999, 0.3466, 0.4999, 0.3466, 0.4999, 0.3466, 0.4999, 0.3466, 0.4999, 0.3466, 0.4999, 0.3466, 0.4999, 0.3466, 0.4999, 0.3466, 0.4999, 0.3466, 0.4999, 0.3466, 0.4999, 0.3466, 0.4999, 0.3466, 0.4999, 0.3466, 0.4999, 0.3466, 0.4999, 0.3466, 0.4999, 0.3466, 0.4999, 0.3466, 0.4999, 0.3466, 0.4999, 0.3466, 0.4999, 0.3466, 0.4999, 0.3466, 0.4999, 0.3466, 0.4999, 0.3466, 0.4999, 0.3466, 0.4999, 0.3466, 0.4999, 0.3466, 0.4999, 0.3466, 0.4999, 0.3466, 0.4999, 0.3466, 0.4999, 0.3466, 0.4999, 0.3466, 0.4999, 0.3466, 0.4999, 0.3466, 0.4999, 0.3466, 0.4999, 0.3466, 0.4999, 0.3466, 0.4999, 0.3466, 0.4999, 0.3466, 0.4999, 0.3466, 0.4999, 0.3729, 0.3192, 0.3729, 0.3192, 0.3729, 0.3192, 0.3729, 0.3192, 0.3466, 0.4999, 0.3466, 0.4999, 0.3466, 0.4999, 0.3466, 0.4999, 0.3466, 0.4999, 0.3466, 0.4999, 0.3466, 0.4999, 0.3466, 0.4999, 0.3466, 0.4999, 0.3466, 0.4999, 0.3466, 0.4999, 0.3466, 0.4999, 0.3466, 0.4999, 0.3466, 0.4999, 0.3466, 0.4999, 0.3466, 0.4999, 0.3466, 0.4999, 0.3466, 0.4999, 0.3466, 0.4999, 0.3466, 0.4999, 0.3466, 0.4999, 0.3466, 0.4999, 0.3466, 0.4999, 0.3466, 0.4999, 0.3466, 0.4999, 0.3466, 0.4999, 0.3466, 0.4999, 0.3466, 0.4999, 0.3466, 0.4999, 0.3466, 0.4999, 0.3466, 0.4999, 0.3466, 0.4999, 0.3466, 0.4999, 0.3729, 0.3192, 0.3729, 0.3192, 0.3729, 0.3192, 0.627, 0.7905, 0.627, 0.7905, 0.627, 0.7905, 0.627, 0.7905, 0.627, 0.7905, 0.627, 0.7905, 0.627, 0.7905, 0.627, 0.7905, 0.627, 0.7905, 0.627, 0.7905, 0.627, 0.7905, 0.627, 0.7905, 0.627, 0.7905, 0.627, 0.7905, 0.627, 0.7905, 0.627, 0.7905, 0.6305, 0.762, 0.6305, 0.762, 0.6305, 0.762, 0.6305, 0.762, 0.9678, 0.7708, 0.9678, 0.7708, 0.9678, 0.7708, 0.9678, 0.7708, 0.627, 0.7905, 0.627, 0.7905, 0.627, 0.7905, 0.627, 0.7905, 0.627, 0.7905, 0.627, 0.7905, 0.627, 0.7905, 0.627, 0.7905, 0.627, 0.7905, 0.627, 0.7905, 0.627, 0.7905, 0.627, 0.7905, 0.627, 0.7905, 0.627, 0.7905, 0.627, 0.7905, 0.627, 0.7905, 0.627, 0.7905, 0.627, 0.7905, 0.627, 0.7905, 0.627, 0.7905, 0.627, 0.7905, 0.627, 0.7905, 0.627, 0.7905, 0.627, 0.7905, 0.627, 0.7905, 0.627, 0.7905, 0.627, 0.7905, 0.627, 0.7905, 0.627, 0.7905, 0.627, 0.7905, 0.627, 0.7905, 0.627, 0.7905, 0.627, 0.7905, 0.627, 0.7905, 0.627, 0.7905, 0.627, 0.7905, 0.627, 0.7905, 0.627, 0.7905, 0.627, 0.7905, 0.627, 0.7905, 0.627, 0.7905, 0.627, 0.7905, 0.627, 0.7905, 0.627, 0.7905, 0.627, 0.7905, 0.627, 0.7905, 0.627, 0.7905, 0.627, 0.7905, 0.627, 0.7905, 0.627, 0.7905, 0.627, 0.7905, 0.627, 0.7905, 0.627, 0.7905, 0.627, 0.7905, 0.627, 0.7905, 0.627, 0.7905, 0.627, 0.7905, 0.627, 0.7905, 0.627, 0.7905, 0.627, 0.7905, 0.627, 0.7905, 0.627, 0.7905, 0.627, 0.7905, 0.627, 0.7905, 0.627, 0.7905, 0.627, 0.7905, 0.627, 0.7905, 0.627, 0.7905, 0.627, 0.7905, 0.627, 0.7905, 0.627, 0.7905, 0.627, 0.7905, 0.627, 0.7905, 0.627, 0.7905, 0.627, 0.7905, 0.627, 0.7905, 0.627, 0.7905, 0.627, 0.7905, 0.627, 0.7905, 0.627, 0.7905, 0.627, 0.7905, 0.627, 0.7905, 0.627, 0.7905, 0.627, 0.7905, 0.627, 0.7905, 0.627, 0.7905, 0.627, 0.7905, 0.627, 0.7905, 0.627, 0.7905, 0.627, 0.7905, 0.627, 0.7905, 0.627, 0.7905, 0.627, 0.7905, 0.627, 0.7905, 0.627, 0.7905, 0.627, 0.7905, 0.627, 0.7905, 0.627, 0.7905, 0.627, 0.7905, 0.627, 0.7905, 0.627, 0.7905, 0.627, 0.7905, 0.627, 0.7905, 0.627, 0.7905, 0.627, 0.7905, 0.627, 0.7905, 0.627, 0.7905, 0.627, 0.7905, 0.627, 0.7905, 0.627, 0.7905, 0.627, 0.7905, 0.627, 0.7905, 0.627, 0.7905, 0.627, 0.7905, 0.627, 0.7905, 0.627, 0.7905, 0.627, 0.7905, 0.627, 0.7905, 0.627, 0.7905, 0.627, 0.7905, 0.627, 0.7905, 0.627, 0.7905, 0.627, 0.7905, 0.627, 0.7905, 0.627, 0.7905, 0.627, 0.7905, 0.627, 0.7905, 0.627, 0.7905, 0.627, 0.7905, 0.627, 0.7905, 0.627, 0.7905, 0.627, 0.7905, 0.627, 0.7905, 0.627, 0.7905, 0.627, 0.7905, 0.627, 0.7905, 0.627, 0.7905, 0.627, 0.7905, 0.627, 0.7905, 0.627, 0.7905, 0.627, 0.7905, 0.627, 0.7905, 0.627, 0.7905, 0.627, 0.7905, 0.627, 0.7905, 0.627, 0.7905, 0.627, 0.7905, 0.627, 0.7905, 0.627, 0.7905, 0.627, 0.7905, 0.627, 0.7905, 0.627, 0.7905, 0.627, 0.7905, 0.627, 0.7905, 0.627, 0.7905, 0.627, 0.7905, 0.627, 0.7905, 0.627, 0.7905, 0.627, 0.7905, 0.627, 0.7905, 0.627, 0.7905, 0.627, 0.7905, 0.627, 0.7905, 0.627, 0.7905, 0.627, 0.7905, 0.627, 0.7905, 0.627, 0.7905, 0.627, 0.7905, 0.627, 0.7905, 0.627, 0.7905, 0.627, 0.7905, 0.627, 0.7905, 0.627, 0.7905, 0.627, 0.7905, 0.627, 0.7905, 0.627, 0.7905, 0.627, 0.7905, 0.627, 0.7905, 0.627, 0.7905, 0.627, 0.7905, 0.627, 0.7905, 0.627, 0.7905, 0.627, 0.7905, 0.627, 0.7905, 0.627, 0.7905, 0.627, 0.7905, 0.627, 0.7905, 0.627, 0.7905, 0.627, 0.7905, 0.627, 0.7905, 0.627, 0.7905, 0.627, 0.7905, 0.627, 0.7905, 0.627, 0.7905, 0.627, 0.7905, 0.627, 0.7905, 0.627, 0.7905, 0.627, 0.7905, 0.627, 0.7905, 0.627, 0.7905, 0.627, 0.7905, 0.627, 0.7905, 0.627, 0.7905, 0.627, 0.7905, 0.627, 0.7905, 0.627, 0.7905, 0.627, 0.7905, 0.627, 0.7905, 0.627, 0.7905, 0.627, 0.7905, 0.627, 0.7905, 0.627, 0.7905, 0.627, 0.7905, 0.627, 0.7905, 0.627, 0.7905, 0.627, 0.7905, 0.627, 0.7905, 0.627, 0.7905, 0.627, 0.7905, 0.627, 0.7905, 0.627, 0.7905, 0.627, 0.7905, 0.627, 0.7905, 0.627, 0.7905, 0.627, 0.7905, 0.627, 0.7905, 0.627, 0.7905, 0.627, 0.7905, 0.627, 0.7905, 0.627, 0.7905, 0.627, 0.7905, 0.627, 0.7905, 0.627, 0.7905, 0.627, 0.7905, 0.627, 0.7905, 0.627, 0.7905, 0.627, 0.7905, 0.627, 0.7905, 0.627, 0.7905, 0.627, 0.7905, 0.627, 0.7905, 0.627, 0.7905, 0.627, 0.7905, 0.627, 0.7905, 0.627, 0.7905, 0.627, 0.7905, 0.627, 0.7905, 0.627, 0.7905, 0.627, 0.7905, 0.627, 0.7905, 0.627, 0.7905, 0.627, 0.7905, 0.627, 0.7905, 0.627, 0.7905, 0.627, 0.7905, 0.627, 0.7905, 0.627, 0.7905, 0.627, 0.7905, 0.627, 0.7905, 0.627, 0.7905, 0.4575, 0.6439, 0.4575, 0.6439, 0.4575, 0.6439, 0.4575, 0.6439, 0.4575, 0.6439, 0.4575, 0.6439, 0.4575, 0.6439, 0.4575, 0.6439, 0.4575, 0.6439, 0.4575, 0.6439, 0.4575, 0.6439, 0.4575, 0.6439, 0.4575, 0.6439, 0.4575, 0.6439, 0.4575, 0.6439, 0.4575, 0.6439, 0.4575, 0.6439, 0.4575, 0.6439, 0.4575, 0.6439, 0.4575, 0.6439, 0.4575, 0.6439, 0.4575, 0.6439, 0.4575, 0.6439, 0.4575, 0.6439, 0.4575, 0.6439, 0.4575, 0.6439, 0.4575, 0.6439, 0.4575, 0.6439, 0.4575, 0.6439, 0.4575, 0.6439, 0.4575, 0.6439, 0.4575, 0.6439, 0.4575, 0.6439, 0.4575, 0.6439, 0.4575, 0.6439, 0.4575, 0.6439, 0.4575, 0.6439, 0.4575, 0.6439, 0.4575, 0.6439, 0.4575, 0.6439, 0.4575, 0.6439, 0.4575, 0.6439, 0.4575, 0.6439, 0.4575, 0.6439, 0.4575, 0.6439, 0.4575, 0.6439, 0.4575, 0.6439, 0.4575, 0.6439, 0.4575, 0.6439, 0.4575, 0.6439, 0.4575, 0.6439, 0.4575, 0.6439, 0.4575, 0.6439, 0.4575, 0.6439, 0.4575, 0.6439, 0.4575, 0.6439, 0.4575, 0.6439, 0.4575, 0.6439, 0.4575, 0.6439, 0.4575, 0.6439, 0.4575, 0.6439, 0.4575, 0.6439, 0.4575, 0.6439, 0.4575, 0.6439, 0.4575, 0.6439, 0.4575, 0.6439, 0.4575, 0.6439, 0.4575, 0.6439, 0.4575, 0.6439, 0.4575, 0.6439, 0.4575, 0.6439, 0.4575, 0.6439, 0.4575, 0.6439, 0.4575, 0.6439, 0.4575, 0.6439, 0.4575, 0.6439, 0.4575, 0.6439, 0.4575, 0.6439, 0.4575, 0.6439, 0.4575, 0.6439, 0.4575, 0.6439, 0.4575, 0.6439, 0.4575, 0.6439, 0.4575, 0.6439, 0.4575, 0.6439, 0.4575, 0.6439, 0.4575, 0.6439, 0.4575, 0.6439, 0.4575, 0.6439, 0.4575, 0.6439, 0.4575, 0.6439, 0.4575, 0.6439, 0.4575, 0.6439, 0.4575, 0.6439, 0.4575, 0.6439, 0.4575, 0.6439, 0.4575, 0.6439, 0.4575, 0.6439, 0.4575, 0.6439, 0.4575, 0.6439, 0.4575, 0.6439, 0.4575, 0.6439, 0.4575, 0.6439, 0.4575, 0.6439, 0.4575, 0.6439, 0.4575, 0.6439, 0.4575, 0.6439, 0.4575, 0.6439, 0.4575, 0.6439, 0.4575, 0.6439, 0.4575, 0.6439, 0.4575, 0.6439, 0.4575, 0.6439, 0.4575, 0.6439, 0.4575, 0.6439, 0.4575, 0.6439, 0.4575, 0.6439, 0.4575, 0.6439, 0.4575, 0.6439, 0.4575, 0.6439, 0.627, 0.7905, 0.627, 0.7905, 0.627, 0.7905, 0.627, 0.7905, 0.627, 0.7905, 0.627, 0.7905, 0.627, 0.7905, 0.627, 0.7905, 0.627, 0.7905, 0.627, 0.7905, 0.627, 0.7905, 0.627, 0.7905, 0.627, 0.7905, 0.627, 0.7905, 0.627, 0.7905, 0.627, 0.7905, 0.627, 0.7905, 0.627, 0.7905, 0.627, 0.7905, 0.627, 0.7905, 0.627, 0.7905, 0.627, 0.7905, 0.627, 0.7905, 0.627, 0.7905, 0.627, 0.7905, 0.627, 0.7905, 0.627, 0.7905, 0.627, 0.7905, 0.627, 0.7905, 0.627, 0.7905, 0.627, 0.7905, 0.627, 0.7905, 0.627, 0.7905, 0.627, 0.7905, 0.627, 0.7905, 0.627, 0.7905, 0.627, 0.7905, 0.627, 0.7905, 0.627, 0.7905, 0.627, 0.7905, 0.627, 0.7905, 0.627, 0.7905, 0.627, 0.7905, 0.627, 0.7905, 0.627, 0.7905, 0.627, 0.7905, 0.627, 0.7905, 0.627, 0.7905, 0.627, 0.7905, 0.627, 0.7905, 0.627, 0.7905, 0.627, 0.7905, 0.627, 0.7905, 0.4575, 0.6439, 0.4575, 0.6439, 0.4575, 0.6439, 0.4575, 0.6439, 0.4575, 0.6439, 0.4575, 0.6439, 0.4575, 0.6439, 0.4575, 0.6439, 0.4575, 0.6439, 0.4575, 0.6439, 0.4575, 0.6439, 0.4575, 0.6439, 0.4575, 0.6439, 0.4575, 0.6439, 0.4575, 0.6439, 0.4575, 0.6439, 0.4575, 0.6439, 0.4575, 0.6439, 0.4575, 0.6439, 0.4575, 0.6439, 0.925, 0.7599, 0.925, 0.7599, 0.925, 0.7599, 0.925, 0.7599, 0.925, 0.7599, 0.925, 0.7599, 0.925, 0.7599, 0.925, 0.7599, 0.9445, 0.4592, 0.9445, 0.4592, 0.9445, 0.4592, 0.925, 0.7599, 0.925, 0.7599, 0.925, 0.7599, 0.925, 0.7599, 0.5256, 0.2334, 0.5256, 0.2334, 0.5256, 0.2334, 0.5256, 0.2334, 0.9445, 0.4592, 0.9445, 0.4592, 0.9445, 0.4592, 0.9445, 0.4592, 0.925, 0.7599, 0.925, 0.7599, 0.925, 0.7599, 0.925, 0.7599, 0.925, 0.7599, 0.9445, 0.4592, 0.9445, 0.4592, 0.9445, 0.4592, 0.925, 0.7599, 0.925, 0.7599, 0.925, 0.7599, 0.925, 0.7599, 0.925, 0.7599, 0.925, 0.7599, 0.925, 0.7599, 0.925, 0.7599, 0.9445, 0.4592, 0.9445, 0.4592, 0.9445, 0.4592, 0.9445, 0.4592, 0.925, 0.7599, 0.925, 0.7599, 0.925, 0.7599, 0.925, 0.7599, 0.5256, 0.2334, 0.5256, 0.2334, 0.5256, 0.2334, 0.5256, 0.2334, 0.9445, 0.4592, 0.9445, 0.4592, 0.9445, 0.4592, 0.9445, 0.4592, 0.9445, 0.4592, 0.9445, 0.4592, 0.9445, 0.4592, 0.9445, 0.4592, 0.925, 0.7599, 0.925, 0.7599, 0.925, 0.7599, 0.925, 0.7599, 0.925, 0.7599, 0.925, 0.7599, 0.925, 0.7599, 0.925, 0.7599, 0.925, 0.7599, 0.9445, 0.4592, 0.9445, 0.4592, 0.9445, 0.4592, 0.9445, 0.4592, 0.9445, 0.4592, 0.9445, 0.4592, 0.9445, 0.4592, 0.9445, 0.4592, 0.925, 0.7599, 0.925, 0.7599, 0.925, 0.7599, 0.925, 0.7599, 0.925, 0.7599, 0.925, 0.7599, 0.925, 0.7599, 0.925, 0.7599, 0.925, 0.7599, 0.925, 0.7599, 0.925, 0.7599, 0.925, 0.7599, 0.925, 0.7599, 0.925, 0.7599, 0.925, 0.7599, 0.925, 0.7599, 0.925, 0.7599, 0.925, 0.7599, 0.925, 0.7599, 0.925, 0.7599, 0.925, 0.7599, 0.925, 0.7599, 0.925, 0.7599, 0.925, 0.7599, 0.925, 0.7599, 0.925, 0.7599, 0.925, 0.7599, 0.925, 0.7599, 0.5256, 0.2334, 0.5256, 0.2334, 0.5256, 0.2334, 0.5256, 0.2334, 0.5256, 0.2334, 0.5256, 0.2334, 0.5256, 0.2334, 0.5256, 0.2334, 0.5256, 0.2334, 0.5256, 0.2334, 0.5256, 0.2334, 0.5256, 0.2334, 0.5256, 0.2334, 0.5256, 0.2334, 0.5256, 0.2334, 0.5256, 0.2334, 0.5256, 0.2334, 0.5256, 0.2334, 0.5256, 0.2334, 0.5256, 0.2334, 0.5256, 0.2334, 0.5256, 0.2334, 0.5256, 0.2334, 0.5256, 0.2334, 0.5256, 0.2334, 0.5256, 0.2334, 0.5256, 0.2334, 0.5256, 0.2334, 0.5256, 0.2334, 0.5256, 0.2334, 0.5256, 0.2334, 0.5256, 0.2334, 0.5256, 0.2334, 0.5256, 0.2334, 0.5256, 0.2334, 0.5256, 0.2334, 0.5256, 0.2334, 0.5256, 0.2334, 0.5256, 0.2334, 0.5256, 0.2334, 0.5256, 0.2334, 0.5256, 0.2334, 0.5256, 0.2334, 0.5256, 0.2334, 0.5256, 0.2334, 0.5256, 0.2334, 0.5256, 0.2334, 0.5256, 0.2334, 0.925, 0.7599, 0.925, 0.7599, 0.925, 0.7599, 0.925, 0.7599, 0.925, 0.7599, 0.925, 0.7599, 0.925, 0.7599, 0.925, 0.7599, 0.925, 0.7599, 0.925, 0.7599, 0.925, 0.7599, 0.925, 0.7599, 0.925, 0.7599, 0.925, 0.7599, 0.925, 0.7599, 0.925, 0.7599, 0.925, 0.7599, 0.925, 0.7599, 0.925, 0.7599, 0.925, 0.7599, 0.9445, 0.4592, 0.9445, 0.4592, 0.9445, 0.4592, 0.9445, 0.4592, 0.9445, 0.4592, 0.9445, 0.4592, 0.9445, 0.4592, 0.9445, 0.4592, 0.925, 0.7599, 0.925, 0.7599, 0.925, 0.7599, 0.925, 0.7599, 0.3422, 0.1965, 0.3422, 0.1965, 0.3422, 0.1965, 0.3422, 0.1965, 0.5256, 0.2334, 0.5256, 0.2334, 0.5256, 0.2334, 0.5256, 0.2334, 0.925, 0.7599, 0.925, 0.7599, 0.925, 0.7599, 0.925, 0.7599, 0.5256, 0.2334, 0.5256, 0.2334, 0.5256, 0.2334, 0.5256, 0.2334, 0.925, 0.7599, 0.925, 0.7599, 0.925, 0.7599, 0.925, 0.7599, 0.5256, 0.2334, 0.5256, 0.2334, 0.5256, 0.2334, 0.5256, 0.2334, 0.925, 0.7599, 0.925, 0.7599, 0.925, 0.7599, 0.925, 0.7599, 0.5256, 0.2334, 0.5256, 0.2334, 0.5256, 0.2334, 0.5256, 0.2334, 0.5256, 0.2334, 0.5256, 0.2334, 0.5256, 0.2334, 0.5256, 0.2334, 0.5256, 0.2334, 0.5256, 0.2334, 0.5256, 0.2334, 0.5256, 0.2334, 0.5256, 0.2334, 0.5256, 0.2334, 0.5256, 0.2334, 0.5256, 0.2334, 0.925, 0.7599, 0.925, 0.7599, 0.925, 0.7599, 0.925, 0.7599, 0.5256, 0.2334, 0.5256, 0.2334, 0.5256, 0.2334, 0.5256, 0.2334, 0.5256, 0.2334, 0.5256, 0.2334, 0.5256, 0.2334, 0.5256, 0.2334, 0.5256, 0.2334, 0.5256, 0.2334, 0.5256, 0.2334, 0.5256, 0.2334, 0.5256, 0.2334, 0.5256, 0.2334, 0.5256, 0.2334, 0.5256, 0.2334, 0.925, 0.7599, 0.925, 0.7599, 0.925, 0.7599, 0.925, 0.7599, 0.5256, 0.2334, 0.5256, 0.2334, 0.5256, 0.2334, 0.5256, 0.2334, 0.5256, 0.2334, 0.5256, 0.2334, 0.5256, 0.2334, 0.5256, 0.2334, 0.5256, 0.2334, 0.5256, 0.2334, 0.5256, 0.2334, 0.5256, 0.2334, 0.5256, 0.2334, 0.5256, 0.2334, 0.5256, 0.2334, 0.5256, 0.2334, 0.925, 0.7599, 0.925, 0.7599, 0.925, 0.7599, 0.925, 0.7599, 0.3422, 0.1965, 0.3422, 0.1965, 0.3422, 0.1965, 0.3422, 0.1965, 0.5256, 0.2334, 0.5256, 0.2334, 0.5256, 0.2334, 0.5256, 0.2334, 0.925, 0.7599, 0.925, 0.7599, 0.925, 0.7599, 0.925, 0.7599, 0.5256, 0.2334, 0.5256, 0.2334, 0.5256, 0.2334, 0.5256, 0.2334, 0.3422, 0.1965, 0.3422, 0.1965, 0.3422, 0.1965, 0.3422, 0.1965, 0.925, 0.7599, 0.925, 0.7599, 0.925, 0.7599, 0.925, 0.7599, 0.925, 0.7599, 0.925, 0.7599, 0.925, 0.7599, 0.925, 0.7599, 0.925, 0.7599, 0.925, 0.7599, 0.925, 0.7599, 0.925, 0.7599, 0.925, 0.7599, 0.925, 0.7599, 0.925, 0.7599, 0.925, 0.7599, 0.5256, 0.2334, 0.5256, 0.2334, 0.5256, 0.2334, 0.5256, 0.2334, 0.5256, 0.2334, 0.5256, 0.2334, 0.5256, 0.2334, 0.5256, 0.2334, 0.5256, 0.2334, 0.5256, 0.2334, 0.5256, 0.2334, 0.5256, 0.2334, 0.925, 0.7599, 0.925, 0.7599, 0.925, 0.7599, 0.925, 0.7599, 0.5256, 0.2334, 0.5256, 0.2334, 0.5256, 0.2334, 0.5256, 0.2334, 0.3422, 0.1965, 0.3422, 0.1965, 0.3422, 0.1965, 0.3422, 0.1965, 0.5256, 0.2334, 0.5256, 0.2334, 0.5256, 0.2334, 0.5256, 0.2334, 0.3422, 0.1965, 0.3422, 0.1965, 0.3422, 0.1965, 0.3422, 0.1965, 0.3422, 0.1965, 0.3422, 0.1965, 0.3422, 0.1965, 0.3422, 0.1965, 0.5256, 0.2334, 0.5256, 0.2334, 0.5256, 0.2334, 0.5256, 0.2334, 0.8973, 0.788, 0.8973, 0.788, 0.8973, 0.788, 0.8973, 0.788, 0.5256, 0.2334, 0.5256, 0.2334, 0.5256, 0.2334, 0.5256, 0.2334, 0.3422, 0.1965, 0.3422, 0.1965, 0.3422, 0.1965, 0.3422, 0.1965, 0.8973, 0.788, 0.8973, 0.788, 0.8973, 0.788, 0.8973, 0.788, 0.3422, 0.1965, 0.3422, 0.1965, 0.3422, 0.1965, 0.3422, 0.1965, 0.8973, 0.788, 0.8973, 0.788, 0.8973, 0.788, 0.8973, 0.788, 0.3422, 0.1965, 0.3422, 0.1965, 0.3422, 0.1965, 0.3422, 0.1965, 0.5256, 0.2334, 0.5256, 0.2334, 0.5256, 0.2334, 0.5256, 0.2334, 0.5256, 0.2334, 0.5256, 0.2334, 0.5256, 0.2334, 0.5256, 0.2334, 0.3422, 0.1965, 0.3422, 0.1965, 0.3422, 0.1965, 0.3422, 0.1965, 0.5256, 0.2334, 0.5256, 0.2334, 0.5256, 0.2334, 0.5256, 0.2334, 0.5256, 0.2334, 0.5256, 0.2334, 0.5256, 0.2334, 0.5256, 0.2334, 0.5256, 0.2334, 0.5256, 0.2334, 0.5256, 0.2334, 0.5256, 0.2334, 0.3422, 0.1965, 0.3422, 0.1965, 0.3422, 0.1965, 0.3422, 0.1965, 0.3422, 0.1965, 0.3422, 0.1965, 0.3422, 0.1965, 0.3422, 0.1965, 0.3422, 0.1965, 0.3422, 0.1965, 0.3422, 0.1965, 0.3422, 0.1965, 0.3422, 0.1965, 0.3422, 0.1965, 0.3422, 0.1965, 0.3422, 0.1965, 0.3422, 0.1965, 0.3422, 0.1965, 0.3422, 0.1965, 0.3422, 0.1965, 0.3422, 0.1965, 0.3422, 0.1965, 0.3422, 0.1965, 0.3422, 0.1965, 0.3422, 0.1965, 0.3422, 0.1965, 0.3422, 0.1965, 0.3422, 0.1965, 0.3422, 0.1965, 0.3422, 0.1965, 0.3422, 0.1965, 0.3422, 0.1965, 0.3422, 0.1965, 0.3422, 0.1965, 0.3422, 0.1965, 0.3422, 0.1965, 0.4575, 0.6439, 0.4575, 0.6439, 0.4575, 0.6439, 0.4575, 0.6439, 0.4575, 0.6439, 0.4575, 0.6439, 0.4575, 0.6439, 0.4575, 0.6439, 0.4575, 0.6439, 0.4575, 0.6439, 0.4575, 0.6439, 0.4575, 0.6439, 0.4575, 0.6439, 0.4575, 0.6439, 0.4575, 0.6439, 0.4575, 0.6439, 0.4575, 0.6439, 0.4575, 0.6439, 0.4575, 0.6439, 0.4575, 0.6439, 0.627, 0.7905, 0.627, 0.7905, 0.627, 0.7905, 0.627, 0.7905, 0.627, 0.7905, 0.627, 0.7905, 0.627, 0.7905, 0.627, 0.7905, 0.5256, 0.2334, 0.5256, 0.2334, 0.5256, 0.2334, 0.5256, 0.2334, 0.5256, 0.2334, 0.5256, 0.2334, 0.5256, 0.2334, 0.5256, 0.2334, 0.3422, 0.1965, 0.3422, 0.1965, 0.3422, 0.1965, 0.3422, 0.1965, 0.5256, 0.2334, 0.5256, 0.2334, 0.5256, 0.2334, 0.5256, 0.2334, 0.8973, 0.788, 0.8973, 0.788, 0.8973, 0.788, 0.8973, 0.788, 0.3422, 0.1965, 0.3422, 0.1965, 0.3422, 0.1965, 0.3422, 0.1965, 0.5256, 0.2334, 0.5256, 0.2334, 0.5256, 0.2334, 0.5256, 0.2334, 0.5256, 0.2334, 0.5256, 0.2334, 0.5256, 0.2334, 0.5256, 0.2334, 0.5256, 0.2334, 0.5256, 0.2334, 0.5256, 0.2334, 0.5256, 0.2334, 0.925, 0.7599, 0.925, 0.7599, 0.925, 0.7599, 0.925, 0.7599, 0.3425, 0.5053, 0.3425, 0.5053, 0.3425, 0.5053, 0.3425, 0.5053, 0.9445, 0.4592, 0.9445, 0.4592, 0.9445, 0.4592, 0.9445, 0.4592, 0.5256, 0.2334, 0.5256, 0.2334, 0.5256, 0.2334, 0.5256, 0.2334, 0.627, 0.7905, 0.627, 0.7905, 0.627, 0.7905, 0.627, 0.7905, 0.627, 0.7905, 0.627, 0.7905, 0.627, 0.7905, 0.627, 0.7905, 0.627, 0.7905, 0.627, 0.7905, 0.627, 0.7905, 0.627, 0.7905, 0.627, 0.7905, 0.627, 0.7905, 0.627, 0.7905, 0.627, 0.7905, 0.627, 0.7905, 0.627, 0.7905, 0.627, 0.7905, 0.627, 0.7905, 0.627, 0.7905, 0.627, 0.7905, 0.627, 0.7905, 0.627, 0.7905, 0.627, 0.7905, 0.627, 0.7905, 0.627, 0.7905, 0.627, 0.7905, 0.627, 0.7905, 0.627, 0.7905, 0.627, 0.7905, 0.627, 0.7905, 0.627, 0.7905, 0.627, 0.7905, 0.627, 0.7905, 0.627, 0.7905, 0.627, 0.7905, 0.627, 0.7905, 0.627, 0.7905, 0.627, 0.7905, 0.627, 0.7905, 0.627, 0.7905, 0.627, 0.7905, 0.627, 0.7905, 0.627, 0.7905, 0.627, 0.7905, 0.627, 0.7905, 0.627, 0.7905, 0.627, 0.7905, 0.627, 0.7905, 0.627, 0.7905, 0.627, 0.7905, 0.627, 0.7905, 0.627, 0.7905, 0.627, 0.7905, 0.627, 0.7905, 0.627, 0.7905, 0.627, 0.7905, 0.627, 0.7905, 0.627, 0.7905, 0.627, 0.7905, 0.627, 0.7905, 0.627, 0.7905, 0.627, 0.7905, 0.627, 0.7905, 0.9445, 0.4592, 0.9445, 0.4592, 0.9445, 0.4592, 0.9445, 0.4592, 0.925, 0.7599, 0.925, 0.7599, 0.925, 0.7599, 0.925, 0.7599, 0.3422, 0.1965, 0.3422, 0.1965, 0.3422, 0.1965, 0.3422, 0.1965, 0.3422, 0.1965, 0.3422, 0.1965, 0.3422, 0.1965, 0.3422, 0.1965, 0.4575, 0.6439, 0.4575, 0.6439, 0.4575, 0.6439, 0.4575, 0.6439, 0.3422, 0.1965, 0.3422, 0.1965, 0.3422, 0.1965, 0.3422, 0.1965, 0.4575, 0.6439, 0.4575, 0.6439, 0.4575, 0.6439, 0.4575, 0.6439, 0.3422, 0.1965, 0.3422, 0.1965, 0.3422, 0.1965, 0.3422, 0.1965, 0.3422, 0.1965, 0.3422, 0.1965, 0.3422, 0.1965, 0.3422, 0.1965, 0.3422, 0.1965, 0.3422, 0.1965, 0.3422, 0.1965, 0.3422, 0.1965, 0.5256, 0.2334, 0.5256, 0.2334, 0.5256, 0.2334, 0.5256, 0.2334, 0.4575, 0.6439, 0.4575, 0.6439, 0.4575, 0.6439, 0.4575, 0.6439, 0.627, 0.7905, 0.627, 0.7905, 0.627, 0.7905, 0.627, 0.7905, 0.627, 0.7905, 0.627, 0.7905, 0.627, 0.7905, 0.627, 0.7905, 0.627, 0.7905, 0.627, 0.7905, 0.627, 0.7905, 0.9678, 0.7708, 0.9678, 0.7708, 0.9678, 0.7708, 0.9678, 0.7708, 0.9678, 0.7708, 0.9678, 0.7708, 0.9678, 0.7708, 0.9678, 0.7708, 0.3422, 0.1965, 0.3422, 0.1965, 0.3422, 0.1965, 0.3422, 0.1965, 0.925, 0.7599, 0.925, 0.7599, 0.925, 0.7599, 0.925, 0.7599, 0.3422, 0.1965, 0.3422, 0.1965, 0.3422, 0.1965, 0.3422, 0.1965, 0.627, 0.7905, 0.627, 0.7905, 0.627, 0.7905, 0.627, 0.7905, 0.4575, 0.6439, 0.4575, 0.6439, 0.4575, 0.6439, 0.4575, 0.6439, 0.9678, 0.7708, 0.9678, 0.7708, 0.9678, 0.7708, 0.9678, 0.7708, 0.9678, 0.7708, 0.9678, 0.7708, 0.9678, 0.7708, 0.9678, 0.7708, 0.9678, 0.7708, 0.9678, 0.7708, 0.9678, 0.7708, 0.9678, 0.7708, 0.9678, 0.7708, 0.9678, 0.7708, 0.9678, 0.7708, 0.9678, 0.7708, 0.9678, 0.7708, 0.9678, 0.7708, 0.9678, 0.7708, 0.9678, 0.7708, 0.5256, 0.2334, 0.5256, 0.2334, 0.5256, 0.2334, 0.5256, 0.2334, 0.9678, 0.7708, 0.9678, 0.7708, 0.9678, 0.7708, 0.9678, 0.7708, 0.9678, 0.7708, 0.9678, 0.7708, 0.9678, 0.7708, 0.9678, 0.7708, 0.3508, 0.777, 0.3508, 0.777, 0.3508, 0.777, 0.3508, 0.777, 0.9678, 0.7708, 0.9678, 0.7708, 0.9678, 0.7708, 0.9678, 0.7708, 0.3508, 0.777, 0.3508, 0.777, 0.3508, 0.777, 0.3508, 0.777, 0.9678, 0.7708, 0.9678, 0.7708, 0.9678, 0.7708, 0.9678, 0.7708, 0.9678, 0.7708, 0.3508, 0.777, 0.3508, 0.777, 0.3508, 0.777, 0.3508, 0.777, 0.9678, 0.7708, 0.9678, 0.7708, 0.9678, 0.7708, 0.9678, 0.7708, 0.3508, 0.777, 0.3508, 0.777, 0.3508, 0.777, 0.3508, 0.777, 0.9678, 0.7708, 0.9678, 0.7708, 0.9678, 0.7708, 0.9678, 0.7708, 0.9678, 0.7708, 0.9678, 0.7708, 0.9678, 0.7708, 0.9678, 0.7708, 0.9678, 0.7708, 0.9678, 0.7708, 0.9678, 0.7708, 0.9678, 0.7708, 0.9678, 0.7708, 0.9678, 0.7708, 0.9678, 0.7708, 0.9678, 0.7708, 0.9678, 0.7708, 0.9678, 0.7708, 0.9678, 0.7708, 0.9678, 0.7708, 0.9678, 0.7708, 0.9678, 0.7708, 0.9678, 0.7708, 0.9678, 0.7708, 0.9678, 0.7708, 0.9678, 0.7708, 0.9678, 0.7708, 0.9678, 0.7708, 0.9678, 0.7708, 0.9678, 0.7708, 0.9678, 0.7708, 0.9678, 0.7708, 0.9678, 0.7708, 0.9678, 0.7708, 0.9678, 0.7708, 0.9678, 0.7708, 0.9678, 0.7708, 0.9678, 0.7708, 0.9678, 0.7708, 0.9678, 0.7708, 0.9678, 0.7708, 0.9678, 0.7708, 0.9678, 0.7708, 0.9678, 0.7708, 0.627, 0.7905, 0.627, 0.7905, 0.627, 0.7905, 0.627, 0.7905, 0.1754, 0.3122, 0.1754, 0.3122, 0.1754, 0.3122, 0.1754, 0.3122, 0.4575, 0.647, 0.4575, 0.647, 0.4575, 0.647, 0.4575, 0.647, 0.4575, 0.6439, 0.4575, 0.6439, 0.4575, 0.6439, 0.4575, 0.6439, 0.4575, 0.6439, 0.4575, 0.6439, 0.4575, 0.6439, 0.4575, 0.6439, 0.627, 0.7905, 0.627, 0.7905, 0.627, 0.7905, 0.627, 0.7905, 0.4575, 0.6439, 0.4575, 0.6439, 0.4575, 0.6439, 0.627, 0.7905, 0.627, 0.7905, 0.627, 0.7905, 0.627, 0.7905, 0.627, 0.7905, 0.627, 0.7905, 0.627, 0.7905, 0.627, 0.7905, 0.4575, 0.6439, 0.4575, 0.6439, 0.4575, 0.6439, 0.4575, 0.6439, 0.4575, 0.6439, 0.4575, 0.6439, 0.4575, 0.6439, 0.4575, 0.6439, 0.4575, 0.6439, 0.4575, 0.6439, 0.4575, 0.6439, 0.4575, 0.6439, 0.4575, 0.6439, 0.4575, 0.6439, 0.4575, 0.6439, 0.4575, 0.6439, 0.4575, 0.6439, 0.4575, 0.6439, 0.4575, 0.6439, 0.4575, 0.6439, 0.4575, 0.6439, 0.4575, 0.6439, 0.4575, 0.6439, 0.4575, 0.6439, 0.4575, 0.6439, 0.4575, 0.6439, 0.4575, 0.6439, 0.4575, 0.6439, 0.4575, 0.6439, 0.4575, 0.6439, 0.4575, 0.6439, 0.4575, 0.6439, 0.5256, 0.2334, 0.5256, 0.2334, 0.5256, 0.2334, 0.5256, 0.2334, 0.8973, 0.788, 0.8973, 0.788, 0.8973, 0.788, 0.8973, 0.788, 0.8973, 0.788, 0.8973, 0.788, 0.8973, 0.788, 0.8973, 0.788, 0.5256, 0.2334, 0.5256, 0.2334, 0.5256, 0.2334, 0.5256, 0.2334, 0.5256, 0.2334, 0.5256, 0.2334, 0.5256, 0.2334, 0.5256, 0.2334, 0.5256, 0.2334, 0.5256, 0.2334, 0.5256, 0.2334, 0.5256, 0.2334, 0.5256, 0.2334, 0.5256, 0.2334, 0.5256, 0.2334, 0.5256, 0.2334, 0.3655, 0.3553, 0.3655, 0.3553, 0.3655, 0.3553, 0.3655, 0.3553, 0.3655, 0.3553, 0.3655, 0.3553, 0.3655, 0.3553, 0.3655, 0.3553, 0.3655, 0.3553, 0.3655, 0.3553, 0.3655, 0.3553, 0.3655, 0.3553, 0.3655, 0.3553, 0.3655, 0.3553, 0.3655, 0.3553, 0.3655, 0.3553, 0.3655, 0.3553, 0.3655, 0.3553, 0.3655, 0.3553, 0.3655, 0.3553, 0.3655, 0.3553, 0.3655, 0.3553, 0.3655, 0.3553, 0.3655, 0.3553, 0.3655, 0.3553, 0.3655, 0.3553, 0.3655, 0.3553, 0.3655, 0.3553, 0.3655, 0.3553, 0.3655, 0.3553, 0.3655, 0.3553, 0.3655, 0.3553, 0.3655, 0.3553, 0.3655, 0.3553, 0.3655, 0.3553, 0.3655, 0.3553, 0.9386, 0.8044, 0.9386, 0.8044, 0.9386, 0.8044, 0.9386, 0.8044, 0.9386, 0.8044, 0.9386, 0.8044, 0.9386, 0.8044, 0.9386, 0.8044, 0.9386, 0.8044, 0.9386, 0.8044, 0.9386, 0.8044, 0.9386, 0.8044, 0.9386, 0.8044, 0.9386, 0.8044, 0.9386, 0.8044, 0.9386, 0.8044, 0.9386, 0.8044, 0.9386, 0.8044, 0.9386, 0.8044, 0.9386, 0.8044, 0.9386, 0.8044, 0.9386, 0.8044, 0.9386, 0.8044, 0.9386, 0.8044, 0.9386, 0.8044, 0.9386, 0.8044, 0.9386, 0.8044, 0.9386, 0.8044, 0.9386, 0.8044, 0.9386, 0.8044, 0.9386, 0.8044, 0.9386, 0.8044, 0.9445, 0.4592, 0.9445, 0.4592, 0.9445, 0.4592, 0.9445, 0.4592, 0.9445, 0.4592, 0.9445, 0.4592, 0.9445, 0.4592, 0.9445, 0.4592, 0.9445, 0.4592, 0.9445, 0.4592, 0.9445, 0.4592, 0.9445, 0.4592, 0.9445, 0.4592, 0.9445, 0.4592, 0.9445, 0.4592, 0.9445, 0.4592, 0.9445, 0.4592, 0.9445, 0.4592, 0.9445, 0.4592, 0.9445, 0.4592, 0.9445, 0.4592, 0.9445, 0.4592, 0.9445, 0.4592, 0.9445, 0.4592, 0.925, 0.7599, 0.925, 0.7599, 0.925, 0.7599, 0.925, 0.7599, 0.925, 0.7599, 0.925, 0.7599, 0.925, 0.7599, 0.925, 0.7599, 0.925, 0.7599, 0.925, 0.7599, 0.925, 0.7599, 0.925, 0.7599, 0.925, 0.7599, 0.925, 0.7599, 0.925, 0.7599, 0.925, 0.7599, 0.925, 0.7599, 0.925, 0.7599, 0.925, 0.7599, 0.925, 0.7599, 0.925, 0.7599, 0.925, 0.7599, 0.925, 0.7599, 0.925, 0.7599, 0.3466, 0.4931, 0.3466, 0.4931, 0.3466, 0.4931, 0.3466, 0.4931, 0.3425, 0.5053, 0.3425, 0.5053, 0.3425, 0.5053, 0.3425, 0.5053, 0.3425, 0.5053, 0.3425, 0.5053, 0.3425, 0.5053, 0.3425, 0.5053, 0.3425, 0.5053, 0.3425, 0.5053, 0.3425, 0.5053, 0.3425, 0.5053, 0.8973, 0.788, 0.8973, 0.788, 0.8973, 0.788, 0.8973, 0.788, 0.8973, 0.788, 0.8973, 0.788, 0.8973, 0.788, 0.8973, 0.788, 0.8973, 0.788, 0.8973, 0.788, 0.8973, 0.788, 0.8973, 0.788, 0.8973, 0.788, 0.8973, 0.788, 0.8973, 0.788, 0.8973, 0.788, 0.8973, 0.788, 0.8973, 0.788, 0.8973, 0.788, 0.8973, 0.788, 0.8973, 0.788, 0.8973, 0.788, 0.8973, 0.788, 0.8973, 0.788, 0.8973, 0.788, 0.8973, 0.788, 0.8973, 0.788, 0.8973, 0.788, 0.8973, 0.788, 0.8973, 0.788, 0.8973, 0.788, 0.8973, 0.788, 0.8973, 0.788, 0.8973, 0.788, 0.8973, 0.788, 0.8973, 0.788, 0.8973, 0.788, 0.8973, 0.788, 0.8973, 0.788, 0.8973, 0.788, 0.8973, 0.788, 0.8973, 0.788, 0.8973, 0.788, 0.8973, 0.788, 0.8973, 0.788, 0.8973, 0.788, 0.8973, 0.788, 0.8973, 0.788, 0.8973, 0.788, 0.8973, 0.788, 0.8973, 0.788, 0.8973, 0.788, 0.8973, 0.788, 0.8973, 0.788, 0.8973, 0.788, 0.8973, 0.788, 0.8973, 0.788, 0.8973, 0.788, 0.8973, 0.788, 0.8973, 0.788, 0.3309, 0.3734, 0.3309, 0.3734, 0.3309, 0.3734, 0.3309, 0.3734, 0.3149, 0.3759, 0.3149, 0.3759, 0.3149, 0.3759, 0.3149, 0.3759, 0.3149, 0.3759, 0.3149, 0.3759, 0.3149, 0.3759, 0.3149, 0.3759, 0.3149, 0.3759, 0.3149, 0.3759, 0.3149, 0.3759, 0.3149, 0.3759, 0.3149, 0.3759, 0.3149, 0.3759, 0.3149, 0.3759, 0.3149, 0.3759, 0.9314, 0.8899, 0.9314, 0.8899, 0.9314, 0.8899, 0.9314, 0.8899, 0.9314, 0.8899, 0.9314, 0.8899, 0.9314, 0.8899, 0.9314, 0.8899, 0.9314, 0.8899, 0.9314, 0.8899, 0.9314, 0.8899, 0.9314, 0.8899, 0.9314, 0.8899, 0.9314, 0.8899, 0.9314, 0.8899, 0.9314, 0.8899, 0.9314, 0.8899, 0.9314, 0.8899, 0.9314, 0.8899, 0.9314, 0.8899, 0.3309, 0.3734, 0.3309, 0.3734, 0.3309, 0.3734, 0.3309, 0.3734, 0.627, 0.7905, 0.627, 0.7905, 0.627, 0.7905, 0.627, 0.7905, 0.627, 0.7905, 0.627, 0.7905, 0.627, 0.7905, 0.627, 0.7905, 0.627, 0.7905, 0.627, 0.7905, 0.627, 0.7905, 0.627, 0.7905, 0.3487, 0.3281, 0.3487, 0.3281, 0.3487, 0.3281, 0.3487, 0.3281, 0.3487, 0.3281, 0.3487, 0.3281, 0.3487, 0.3281, 0.3487, 0.3281, 0.3149, 0.3759, 0.3149, 0.3759, 0.3149, 0.3759, 0.3149, 0.3759, 0.3149, 0.3759, 0.3149, 0.3759, 0.3149, 0.3759, 0.3149, 0.3759, 0.3487, 0.3281, 0.3487, 0.3281, 0.3487, 0.3281, 0.3487, 0.3281, 0.3149, 0.3759, 0.3149, 0.3759, 0.3149, 0.3759, 0.3149, 0.3759, 0.3309, 0.3734, 0.3309, 0.3734, 0.3309, 0.3734, 0.3309, 0.3734, 0.925, 0.7599, 0.925, 0.7599, 0.925, 0.7599, 0.925, 0.7599, 0.9445, 0.4592, 0.9445, 0.4592, 0.9445, 0.4592, 0.9445, 0.4592, 0.925, 0.7599, 0.925, 0.7599, 0.925, 0.7599, 0.925, 0.7599, 0.925, 0.7599, 0.925, 0.7599, 0.925, 0.7599, 0.925, 0.7599, 0.925, 0.7599, 0.925, 0.7599, 0.925, 0.7599, 0.925, 0.7599, 0.3487, 0.3281, 0.3487, 0.3281, 0.3487, 0.3281, 0.3487, 0.3281, 0.3487, 0.3281, 0.3487, 0.3281, 0.3487, 0.3281, 0.3487, 0.3281, 0.3906, 0.1549, 0.3906, 0.1549, 0.3906, 0.1549, 0.3906, 0.1549, 0.3487, 0.3281, 0.3487, 0.3281, 0.3487, 0.3281, 0.3487, 0.3281, 0.3487, 0.3281, 0.3487, 0.3281, 0.3487, 0.3281, 0.3487, 0.3281, 0.3487, 0.3281, 0.3487, 0.3281, 0.3487, 0.3281, 0.3487, 0.3281, 0.3487, 0.3281, 0.3487, 0.3281, 0.3487, 0.3281, 0.3487, 0.3281, 0.3309, 0.3734, 0.3309, 0.3734, 0.3309, 0.3734, 0.3309, 0.3734, 0.3487, 0.3281, 0.3487, 0.3281, 0.3487, 0.3281, 0.3487, 0.3281, 0.3487, 0.3281, 0.3487, 0.3281, 0.3487, 0.3281, 0.3487, 0.3281, 0.3487, 0.3281, 0.3487, 0.3281, 0.3487, 0.3281, 0.3487, 0.3281, 0.3906, 0.1549, 0.3906, 0.1549, 0.3906, 0.1549, 0.3906, 0.1549, 0.3487, 0.3281, 0.3487, 0.3281, 0.3487, 0.3281, 0.3487, 0.3281, 0.3487, 0.3281, 0.3487, 0.3281, 0.3487, 0.3281, 0.3487, 0.3281, 0.3327, 0.3224, 0.3327, 0.3224, 0.3327, 0.3224, 0.3327, 0.3224, 0.3487, 0.3281, 0.3487, 0.3281, 0.3487, 0.3281, 0.3487, 0.3281, 0.3487, 0.3281, 0.3487, 0.3281, 0.3487, 0.3281, 0.3487, 0.3281, 0.3487, 0.3281, 0.3487, 0.3281, 0.3487, 0.3281, 0.3487, 0.3281, 0.3487, 0.3281, 0.3487, 0.3281, 0.3487, 0.3281, 0.3487, 0.3281, 0.3906, 0.1549, 0.3906, 0.1549, 0.3906, 0.1549, 0.3906, 0.1549, 0.3487, 0.3281, 0.3487, 0.3281, 0.3487, 0.3281, 0.3487, 0.3281, 0.3487, 0.3281, 0.3487, 0.3281, 0.3487, 0.3281, 0.3487, 0.3281, 0.3487, 0.3281, 0.3487, 0.3281, 0.3487, 0.3281, 0.3487, 0.3281, 0.503, 0.5129, 0.503, 0.5129, 0.503, 0.5129, 0.9678, 0.7708, 0.9678, 0.7708, 0.9678, 0.7708, 0.9678, 0.7708, 0.9678, 0.7708, 0.9678, 0.7708, 0.9678, 0.7708, 0.9678, 0.7708, 0.9678, 0.7708, 0.9678, 0.7708, 0.9678, 0.7708, 0.9678, 0.7708, 0.9678, 0.7708, 0.9678, 0.7708, 0.9678, 0.7708, 0.9678, 0.7708, 0.3508, 0.777, 0.3508, 0.777, 0.3508, 0.777, 0.3508, 0.777, 0.3309, 0.3734, 0.3309, 0.3734, 0.3309, 0.3734, 0.3309, 0.3734, 0.347, 0.3709, 0.347, 0.3709, 0.347, 0.3709, 0.347, 0.3709, 0.3309, 0.3734, 0.3309, 0.3734, 0.3309, 0.3734, 0.3309, 0.3734, 0.3309, 0.3734, 0.3309, 0.3734, 0.3309, 0.3734, 0.3309, 0.3734, 0.3149, 0.3759, 0.3149, 0.3759, 0.3149, 0.3759, 0.3149, 0.3759, 0.3149, 0.3759, 0.3149, 0.3759, 0.3149, 0.3759, 0.3149, 0.3759, 0.3149, 0.3759, 0.3149, 0.3759, 0.3149, 0.3759, 0.3149, 0.3759, 0.3309, 0.3734, 0.3309, 0.3734, 0.3309, 0.3734, 0.3309, 0.3734])
me_cubo.use_remesh_preserve_volume = False
me_cubo.use_remesh_preserve_attributes = False
me_cubo.use_mirror_vertex_groups = False
me_cubo.update()
arm_metarig = bpy.data.armatures.new('metarig')  # bones are not reproduced

# ---- objects
ob_metarig = bpy.data.objects.new('metarig', arm_metarig)
ob_holster = bpy.data.objects.new('holster', me_cubo_001)
ob_character = bpy.data.objects.new('character', me_cubo)

# ---- transforms, parenting, visibility, modifiers, constraints
ob_metarig.location = (0.0, 0.0, 0.0)
ob_metarig.rotation_euler = (1.571, -0.0, 0.0)
ob_metarig.scale = (1.0, 1.0, 1.0)
ob_metarig.show_in_front = True
ob_metarig.lineart.crease_threshold = 0.0
ob_holster.parent = ob_metarig
ob_holster.matrix_parent_inverse = Matrix(((1.0, 0.0, 0.0, 0.0), (0.0, -1.629e-07, 1.0, 0.0), (0.0, -1.0, -1.629e-07, 0.0), (0.0, 0.0, 0.0, 1.0)))
ob_holster.location = (0.0, 0.0, 0.0)
ob_holster.lineart.crease_threshold = 0.0
_vg = ob_holster.vertex_groups.new(name='pieDer')
_vg = ob_holster.vertex_groups.new(name='hips')
for _i, _w in zip([0, 1, 2, 4, 5, 6, 7, 8, 9, 10, 11, 12, 13, 14, 15, 16, 17, 18, 19, 20, 21, 22, 23, 24, 25, 26, 27, 28, 29, 30, 31, 32, 34, 35, 36, 37, 38, 39, 40, 42, 43, 44, 45, 46, 47, 48, 49, 50, 51, 52, 53, 54, 55], [0.6334, 0.1093, 0.03386, 0.2886, 0.05072, 0.04158, 0.005494, 0.108, 0.667, 0.2561, 0.06267, 0.2401, 0.7771, 0.7179, 0.1487, 0.1985, 0.1221, 0.3998, 0.1218, 0.1821, 0.8158, 0.1874, 0.1186, 0.1265, 0.6337, 0.3351, 0.1091, 0.6392, 0.7874, 0.2437, 0.1026, 0.8225, 0.02665, 0.04708, 0.2391, 0.2701, 0.05853, 0.1848, 0.03149, 0.1037, 0.6596, 0.72, 0.1433, 0.119, 0.1959, 0.1181, 0.3161, 0.3884, 0.1085, 0.1822, 0.1161, 0.1239, 0.6362]): _vg.add([_i], _w, 'REPLACE')
_vg = ob_holster.vertex_groups.new(name='spine')
for _i, _w in zip([0, 1, 5, 8, 9, 11, 12, 13, 14, 15, 16, 17, 18, 19, 20, 21, 22, 23, 24, 25, 26, 27, 28, 29, 30, 31, 32, 35, 38, 39, 42, 44, 45, 46, 47, 48, 49, 50, 51, 52, 53, 54, 55], [0.01858, 0.08452, 0.02047, 0.08203, 0.0002033, 0.03935, 0.1635, 0.05813, 0.1123, 0.2893, 0.3315, 0.3437, 0.2593, 0.329, 0.1448, 0.04113, 0.2469, 0.2727, 0.2488, 0.1159, 0.2039, 0.2753, 0.01184, 0.05383, 0.1587, 0.07912, 0.03757, 0.01673, 0.03281, 0.1464, 0.07838, 0.1103, 0.2962, 0.3434, 0.3312, 0.3332, 0.2113, 0.2629, 0.2774, 0.2506, 0.2754, 0.2543, 0.1172]): _vg.add([_i], _w, 'REPLACE')
_vg = ob_holster.vertex_groups.new(name='chest')
_vg = ob_holster.vertex_groups.new(name='neck')
_vg = ob_holster.vertex_groups.new(name='head')
_vg = ob_holster.vertex_groups.new(name='shoulder.L')
_vg = ob_holster.vertex_groups.new(name='upper_arm.L')
_vg = ob_holster.vertex_groups.new(name='forearm.L')
_vg = ob_holster.vertex_groups.new(name='hand.L')
_vg = ob_holster.vertex_groups.new(name='palm.01.L')
_vg = ob_holster.vertex_groups.new(name='f_index.01.L')
_vg = ob_holster.vertex_groups.new(name='f_index.02.L')
_vg = ob_holster.vertex_groups.new(name='thumb.01.L')
_vg = ob_holster.vertex_groups.new(name='thumb.02.L')
_vg = ob_holster.vertex_groups.new(name='thumb.03.L')
_vg = ob_holster.vertex_groups.new(name='palm.02.L')
_vg = ob_holster.vertex_groups.new(name='f_middle.01.L')
_vg = ob_holster.vertex_groups.new(name='f_middle.02.L')
_vg = ob_holster.vertex_groups.new(name='palm.03.L')
_vg = ob_holster.vertex_groups.new(name='f_ring.01.L')
_vg = ob_holster.vertex_groups.new(name='f_ring.02.L')
_vg = ob_holster.vertex_groups.new(name='palm.04.L')
_vg = ob_holster.vertex_groups.new(name='f_pinky.01.L')
_vg = ob_holster.vertex_groups.new(name='f_pinky.02.L')
_vg = ob_holster.vertex_groups.new(name='shoulder.R')
_vg = ob_holster.vertex_groups.new(name='upper_arm.R')
_vg = ob_holster.vertex_groups.new(name='forearm.R')
_vg = ob_holster.vertex_groups.new(name='hand.R')
_vg = ob_holster.vertex_groups.new(name='palm.01.R')
_vg = ob_holster.vertex_groups.new(name='f_index.01.R')
_vg = ob_holster.vertex_groups.new(name='f_index.02.R')
_vg = ob_holster.vertex_groups.new(name='thumb.01.R')
_vg = ob_holster.vertex_groups.new(name='thumb.02.R')
_vg = ob_holster.vertex_groups.new(name='thumb.03.R')
_vg = ob_holster.vertex_groups.new(name='palm.02.R')
_vg = ob_holster.vertex_groups.new(name='f_middle.01.R')
_vg = ob_holster.vertex_groups.new(name='f_middle.02.R')
_vg = ob_holster.vertex_groups.new(name='palm.03.R')
_vg = ob_holster.vertex_groups.new(name='f_ring.01.R')
_vg = ob_holster.vertex_groups.new(name='f_ring.02.R')
_vg = ob_holster.vertex_groups.new(name='palm.04.R')
_vg = ob_holster.vertex_groups.new(name='f_pinky.01.R')
_vg = ob_holster.vertex_groups.new(name='f_pinky.02.R')
_vg = ob_holster.vertex_groups.new(name='thigh.L')
for _i, _w in zip([1, 5, 8, 11, 12, 13, 14, 15, 16, 17, 18, 19, 20, 21, 22, 23, 24, 25, 26, 27, 29, 30, 31, 32, 35, 38, 39, 42, 44, 45, 46, 47, 48, 49, 50, 51, 52, 53, 54, 55], [0.1334, 0.05958, 0.149, 0.07838, 0.2588, 0.04313, 0.1214, 0.3647, 0.4334, 0.4616, 0.3071, 0.4223, 0.2964, 0.05947, 0.5307, 0.5472, 0.4441, 0.2074, 0.429, 0.5156, 0.04155, 0.2561, 0.1268, 0.05526, 0.05667, 0.07201, 0.2998, 0.1398, 0.1238, 0.3709, 0.4657, 0.4374, 0.4294, 0.4414, 0.3153, 0.5156, 0.5329, 0.5467, 0.4509, 0.2049]): _vg.add([_i], _w, 'REPLACE')
_vg = ob_holster.vertex_groups.new(name='shin.L')
_vg = ob_holster.vertex_groups.new(name='foot.L')
_vg = ob_holster.vertex_groups.new(name='toe.L')
_vg = ob_holster.vertex_groups.new(name='heel.L')
_vg = ob_holster.vertex_groups.new(name='heel.02.L')
_vg = ob_holster.vertex_groups.new(name='thigh.R')
for _i, _w in zip([0, 1, 2, 3, 4, 5, 6, 7, 8, 9, 10, 11, 12, 13, 14, 15, 16, 17, 18, 19, 20, 21, 22, 23, 24, 25, 26, 27, 28, 29, 30, 31, 32, 33, 34, 35, 36, 37, 38, 39, 40, 41, 42, 43, 44, 45, 46, 47, 48, 49, 50, 51, 52, 53, 54, 55, 56, 57, 58, 59, 60, 61, 62, 63], [0.3116, 0.6728, 0.9498, 0.9635, 0.6867, 0.8545, 0.9445, 0.9367, 0.661, 0.2855, 0.7235, 0.8143, 0.3376, 0.1182, 0.04682, 0.1972, 0.02314, 0.07258, 0.01751, 0.1269, 0.3767, 0.07916, 0.01987, 0.06149, 0.1806, 0.03618, 0.01416, 0.09989, 0.3102, 0.1129, 0.3414, 0.6915, 0.07849, 0.9651, 0.954, 0.8614, 0.7415, 0.707, 0.828, 0.369, 0.9505, 0.9441, 0.6781, 0.2949, 0.04193, 0.1897, 0.07188, 0.02105, 0.1194, 0.0123, 0.01668, 0.09849, 0.01856, 0.06179, 0.1709, 0.03335, 0.9762, 0.9753, 0.9691, 0.9652, 0.988, 0.989, 0.9894, 0.9907]): _vg.add([_i], _w, 'REPLACE')
_vg = ob_holster.vertex_groups.new(name='shin.R')
_vg = ob_holster.vertex_groups.new(name='foot.R')
_vg = ob_holster.vertex_groups.new(name='toe.R')
_vg = ob_holster.vertex_groups.new(name='heel.R')
_vg = ob_holster.vertex_groups.new(name='heel.02.R')
_vg = ob_holster.vertex_groups.new(name='f_index.03.L')
_vg = ob_holster.vertex_groups.new(name='f_middle.03.L')
_vg = ob_holster.vertex_groups.new(name='f_ring.03.L')
_vg = ob_holster.vertex_groups.new(name='f_pinky.03.L')
_vg = ob_holster.vertex_groups.new(name='f_index.03.R')
_vg = ob_holster.vertex_groups.new(name='f_middle.03.R')
_vg = ob_holster.vertex_groups.new(name='f_ring.03.R')
_vg = ob_holster.vertex_groups.new(name='f_pinky.03.R')
_m = ob_holster.modifiers.new('Esqueleto', 'ARMATURE')
_m = ob_holster.modifiers.new('Esqueleto.001', 'ARMATURE')
_m = ob_holster.modifiers.new('Esqueleto.002', 'ARMATURE')
_m.object = ob_metarig
ob_character.parent = ob_metarig
ob_character.matrix_parent_inverse = Matrix(((1.0, 0.0, 0.0, 0.0), (0.0, -1.629e-07, 1.0, 0.0), (0.0, -1.0, -1.629e-07, 0.0), (0.0, 0.0, 0.0, 1.0)))
ob_character.location = (0.0, 0.0, 0.0)
ob_character.lineart.crease_threshold = 0.0
_vg = ob_character.vertex_groups.new(name='pieDer')
_vg.add([175, 176, 177, 178, 179, 180, 181, 182, 183, 184, 185, 186, 187, 188, 189, 190, 191, 192, 193, 194, 195, 196, 197, 198, 199, 200, 201, 202, 203, 204, 408, 409, 410, 411, 412, 413, 414, 415, 416, 417, 418, 419, 420, 421, 422, 423, 424, 425, 480, 481, 482, 483], 1.0, 'REPLACE')
_vg = ob_character.vertex_groups.new(name='hips')
for _i, _w in zip([205, 206, 214, 222, 237, 238, 252, 253, 254, 261, 262, 269, 270, 271, 272, 273, 274, 275, 280, 281, 282, 283, 284, 285, 286, 287, 288, 289, 290, 293, 294, 296, 297, 300, 301, 302, 304, 315, 317, 318, 319, 320, 378, 379, 380, 381, 382, 383, 384, 385, 386, 387, 388, 389, 390, 391, 392, 393, 394, 395, 396, 397, 398, 399, 426, 427, 428, 429, 430, 431, 432, 433, 434, 435, 436, 437, 438, 439, 440, 441], [0.1976, 0.4804, 0.5231, 0.09957, 0.007791, 0.01677, 0.06384, 0.2517, 0.05837, 0.4395, 0.01799, 0.1448, 0.3718, 0.7972, 0.6605, 0.1705, 0.07362, 0.05596, 0.4753, 0.2294, 0.09906, 0.2673, 0.02172, 0.5384, 0.06972, 0.08086, 0.00466, 0.5171, 0.07495, 0.5027, 0.09532, 0.006941, 0.5253, 0.194, 0.09322, 0.005966, 0.5396, 0.02357, 0.09984, 0.0003534, 0.5228, 0.07845, 0.369, 0.1878, 0.2703, 0.3813, 0.3368, 0.2394, 0.2415, 0.3815, 0.4486, 0.3936, 0.3936, 0.408, 0.4007, 0.4245, 0.4466, 0.4363, 0.4116, 0.4016, 0.4058, 0.4383, 0.4252, 0.4325, 0.4964, 0.472, 0.5107, 0.2756, 0.3746, 0.5136, 0.5263, 0.2855, 0.5164, 0.3938, 0.3494, 0.2497, 0.525, 0.188, 0.2618, 0.3938]): _vg.add([_i], _w, 'REPLACE')
_vg = ob_character.vertex_groups.new(name='spine')
for _i, _w in zip([237, 253, 270, 271, 272, 273, 274, 275, 276, 278, 279, 280, 281, 282, 284, 285, 286, 287, 288, 289, 290, 291, 292, 293, 294, 296, 297, 298, 300, 301, 302, 304, 305, 317, 318, 319, 320, 378, 379, 380, 381, 382, 383, 384, 385, 386, 387, 388, 389, 390, 391, 392, 393, 394, 395, 396, 397, 398, 399, 426, 427, 428, 429, 430, 431, 432, 433, 434, 435, 436, 437, 438, 439, 440, 441], [0.01822, 0.01001, 0.1246, 0.08379, 0.06879, 0.09218, 0.3979, 0.1034, 0.07458, 0.1093, 0.01033, 0.2827, 0.6718, 0.1358, 0.007503, 0.2328, 0.05499, 0.3287, 0.09571, 0.2424, 0.3874, 0.02325, 0.1115, 0.2623, 0.07509, 0.003478, 0.3294, 0.0472, 0.05384, 0.09035, 0.007351, 0.2568, 0.004273, 0.06743, 0.1051, 0.2473, 0.3644, 0.3705, 0.7555, 0.4578, 0.3538, 0.3945, 0.6448, 0.5415, 0.3565, 0.3074, 0.353, 0.3584, 0.3491, 0.3542, 0.3349, 0.3132, 0.3236, 0.3436, 0.3504, 0.348, 0.3194, 0.332, 0.3254, 0.2701, 0.2878, 0.3543, 0.6331, 0.3702, 0.2477, 0.2464, 0.4509, 0.2544, 0.349, 0.3903, 0.6391, 0.2765, 0.7533, 0.5301, 0.3534]): _vg.add([_i], _w, 'REPLACE')
_vg = ob_character.vertex_groups.new(name='chest')
for _i, _w in zip([26, 36, 37, 39, 166, 168, 170, 171, 172, 173, 174, 237, 270, 274, 275, 276, 277, 278, 279, 280, 281, 282, 285, 287, 288, 289, 290, 291, 292, 293, 294, 295, 296, 297, 298, 299, 301, 302, 303, 304, 305, 307, 308, 309, 310, 313, 318, 319, 320, 322, 323, 324, 327, 328, 360, 361, 362, 363, 364, 365, 366, 367, 368, 369, 378, 380, 381, 382, 383, 384, 385, 386, 387, 388, 389, 390, 391, 392, 393, 394, 395, 396, 397, 398, 399, 426, 427, 428, 429, 430, 431, 432, 433, 434, 435, 436, 437, 438, 439, 440, 441, 465, 467, 469, 471, 472, 473, 474, 475, 476, 477, 479, 484, 485, 486, 487, 488, 489, 490, 491, 492, 493, 494, 495, 496, 497, 498, 499, 500, 501, 502, 503, 504, 505, 506, 507, 508, 509, 510, 511, 512, 513, 514, 523, 524, 525, 526], [2.371e-05, 0.1851, 0.1798, 0.06192, 0.00236, 0.01905, 0.02288, 0.2808, 0.6783, 0.3755, 0.1048, 0.5085, 0.0003064, 0.4846, 0.8023, 0.7309, 0.7808, 0.7306, 0.8465, 0.1366, 0.08297, 0.6278, 0.1331, 0.4929, 0.4811, 0.1307, 0.4744, 0.2428, 0.587, 0.1295, 0.7507, 0.2849, 0.69, 0.1055, 0.6958, 0.08549, 0.6928, 0.5897, 0.0869, 0.1285, 0.6074, 0.1339, 0.7386, 0.1223, 0.2442, 0.1493, 0.5414, 0.1252, 0.4761, 0.1439, 0.07374, 0.1413, 0.09508, 0.1456, 0.6901, 0.5724, 0.4962, 0.0172, 0.06238, 0.4425, 0.7136, 0.1833, 0.2489, 0.02217, 0.08185, 0.05114, 0.05004, 0.06185, 0.01356, 0.03656, 0.05247, 0.122, 0.09429, 0.09502, 0.1018, 0.09851, 0.1084, 0.1173, 0.1124, 0.103, 0.0984, 0.1004, 0.1152, 0.1089, 0.1121, 0.1212, 0.1295, 0.09405, 0.07391, 0.08537, 0.1234, 0.1252, 0.05589, 0.1179, 0.05446, 0.06684, 0.02142, 0.118, 0.001639, 0.04706, 0.05717, 0.1097, 0.1499, 0.07955, 0.05064, 0.1353, 0.05315, 0.07144, 0.01237, 0.0273, 0.09978, 0.05181, 0.1097, 0.1499, 0.07955, 0.05064, 0.1353, 0.07144, 0.09978, 0.05181, 0.07144, 0.05181, 0.05064, 0.05181, 0.07144, 0.05181, 0.09978, 0.1353, 0.07144, 0.1353, 0.07144, 0.05181, 0.09978, 0.1353, 0.09978, 0.1353, 0.07144, 0.09978, 0.05181, 0.07144, 0.05181, 0.09978, 0.1353, 0.0942, 0.04191, 0.06354, 0.0259]): _vg.add([_i], _w, 'REPLACE')
_vg = ob_character.vertex_groups.new(name='neck')
for _i, _w in zip([26, 27, 28, 29, 32, 36, 37, 38, 39, 171, 172, 173, 174, 276, 298, 305, 309, 310, 311, 312, 313, 327, 328, 337, 338, 339, 340, 342, 343, 344, 347, 348, 349, 350, 351, 352, 353, 354, 355, 356, 357, 358, 359, 360, 361, 362, 363, 364, 365, 366, 367, 368, 442, 443, 444, 445, 446, 447, 448, 449, 450, 451, 452, 453, 454, 455, 456, 457, 458, 459, 460, 461, 462, 463, 464, 465, 466, 467, 468, 469, 470, 471, 472, 473, 474, 475, 476, 477, 478, 479, 484, 485, 486, 487, 488, 489, 490, 491, 492, 493, 494, 495, 496, 497, 498, 499, 500, 501, 502, 503, 504, 505, 506, 507, 508, 509, 510, 511, 512, 513, 514, 515, 517, 521, 522, 523, 524, 525, 526, 527], [0.5886, 0.8379, 0.8387, 0.772, 0.6511, 0.3231, 0.3853, 0.8868, 0.8184, 0.009927, 0.02977, 0.2376, 0.1845, 0.01781, 0.04809, 0.0777, 0.002373, 0.3867, 0.836, 0.9707, 0.5391, 0.4779, 0.3782, 0.09945, 0.1619, 0.007921, 0.02963, 0.197, 0.02878, 0.0585, 0.04771, 0.04245, 0.05082, 0.09825, 0.09146, 0.008619, 0.005911, 0.1166, 0.1096, 0.02238, 0.01744, 0.01424, 0.01747, 0.115, 0.1167, 0.146, 0.8771, 0.05721, 0.06585, 0.06558, 0.2222, 0.06026, 0.6393, 0.6379, 0.6446, 0.6461, 0.6415, 0.6412, 0.6427, 0.6428, 0.635, 0.6349, 0.6349, 0.6348, 0.6344, 0.6345, 0.6346, 0.6346, 0.0668, 0.05638, 0.05648, 0.06684, 0.06761, 0.0767, 0.6258, 0.3164, 0.7456, 0.285, 0.5945, 0.3737, 0.07857, 0.5232, 0.2682, 0.1315, 0.351, 0.1199, 0.1187, 0.2903, 0.1111, 0.5013, 0.3164, 0.285, 0.3737, 0.5232, 0.2682, 0.351, 0.2903, 0.5013, 0.351, 0.5013, 0.5232, 0.5013, 0.351, 0.5013, 0.2903, 0.2682, 0.351, 0.2682, 0.351, 0.5013, 0.2903, 0.2682, 0.2903, 0.2682, 0.351, 0.2903, 0.5013, 0.351, 0.5013, 0.2903, 0.2682, 0.00396, 0.01439, 0.06159, 0.06166, 0.1999, 0.2354, 0.2045, 0.3062, 0.07216]): _vg.add([_i], _w, 'REPLACE')
_vg = ob_character.vertex_groups.new(name='head')
for _i, _w in zip([26, 27, 28, 29, 30, 31, 32, 33, 34, 35, 36, 37, 38, 39, 172, 173, 310, 311, 313, 325, 326, 327, 328, 329, 330, 331, 332, 333, 334, 335, 336, 337, 338, 339, 340, 341, 342, 343, 344, 345, 346, 347, 348, 349, 350, 351, 352, 353, 354, 355, 356, 357, 358, 359, 360, 361, 362, 365, 366, 442, 443, 444, 445, 446, 447, 448, 449, 450, 451, 452, 453, 454, 455, 456, 457, 458, 459, 460, 461, 462, 463, 464, 465, 466, 467, 468, 469, 470, 471, 472, 473, 474, 475, 476, 477, 478, 479, 484, 485, 486, 487, 488, 489, 490, 491, 492, 493, 494, 495, 496, 497, 498, 499, 500, 501, 502, 503, 504, 505, 506, 507, 508, 509, 510, 511, 512, 513, 514, 515, 516, 517, 518, 519, 520, 521, 522, 523, 524, 525, 526, 527], [0.3698, 0.1387, 0.1427, 0.2143, 0.9909, 0.9947, 0.341, 0.991, 0.9792, 0.9977, 0.452, 0.3707, 0.08858, 0.06513, 0.007277, 0.008395, 0.3228, 0.1185, 0.2386, 0.9912, 0.9912, 0.3846, 0.4231, 0.9944, 0.9947, 0.9957, 0.9861, 0.9936, 0.9913, 0.9953, 0.9807, 0.8894, 0.8332, 0.97, 0.954, 0.9846, 0.7995, 0.9597, 0.9323, 0.9831, 0.9841, 0.9436, 0.9486, 0.9436, 0.899, 0.9059, 0.9663, 0.9679, 0.8811, 0.8882, 0.9586, 0.9614, 0.9632, 0.9613, 0.0905, 0.07062, 0.05346, 0.02605, 0.04854, 0.3607, 0.3621, 0.3554, 0.3539, 0.3585, 0.3588, 0.3573, 0.3572, 0.365, 0.3651, 0.3652, 0.3652, 0.3656, 0.3655, 0.3654, 0.3654, 0.9178, 0.9306, 0.9305, 0.9177, 0.9168, 0.9057, 0.3403, 0.5359, 0.2427, 0.5307, 0.3991, 0.5147, 0.909, 0.403, 0.5644, 0.8013, 0.5493, 0.839, 0.8312, 0.5768, 0.8629, 0.4235, 0.5359, 0.5307, 0.5147, 0.403, 0.5644, 0.5493, 0.5768, 0.4235, 0.5493, 0.4235, 0.403, 0.4235, 0.5493, 0.4235, 0.5768, 0.5644, 0.5493, 0.5644, 0.5493, 0.4235, 0.5768, 0.5644, 0.5768, 0.5644, 0.5493, 0.5768, 0.4235, 0.5493, 0.4235, 0.5768, 0.5644, 0.978, 0.9878, 0.9694, 0.9872, 0.986, 0.9876, 0.9242, 0.9241, 0.6829, 0.6942, 0.704, 0.6432, 0.9112]): _vg.add([_i], _w, 'REPLACE')
_vg = ob_character.vertex_groups.new(name='shoulder.L')
_vg = ob_character.vertex_groups.new(name='upper_arm.L')
_vg = ob_character.vertex_groups.new(name='forearm.L')
_vg = ob_character.vertex_groups.new(name='hand.L')
_vg = ob_character.vertex_groups.new(name='palm.01.L')
_vg = ob_character.vertex_groups.new(name='f_index.01.L')
_vg = ob_character.vertex_groups.new(name='f_index.02.L')
_vg = ob_character.vertex_groups.new(name='thumb.01.L')
_vg = ob_character.vertex_groups.new(name='thumb.02.L')
_vg = ob_character.vertex_groups.new(name='thumb.03.L')
_vg = ob_character.vertex_groups.new(name='palm.02.L')
_vg = ob_character.vertex_groups.new(name='f_middle.01.L')
_vg = ob_character.vertex_groups.new(name='f_middle.02.L')
_vg = ob_character.vertex_groups.new(name='palm.03.L')
_vg = ob_character.vertex_groups.new(name='f_ring.01.L')
_vg = ob_character.vertex_groups.new(name='f_ring.02.L')
_vg = ob_character.vertex_groups.new(name='palm.04.L')
_vg = ob_character.vertex_groups.new(name='f_pinky.01.L')
_vg = ob_character.vertex_groups.new(name='f_pinky.02.L')
_vg = ob_character.vertex_groups.new(name='shoulder.R')
for _i, _w in zip([36, 37, 39, 134, 135, 168, 169, 170, 171, 172, 173, 174, 237, 276, 277, 278, 279, 288, 290, 291, 292, 294, 295, 296, 298, 299, 301, 302, 303, 305, 306, 307, 308, 309, 310, 313, 318, 320, 322, 323, 324, 327, 328, 360, 361, 362, 363, 364, 365, 366, 367, 368, 369, 465, 467, 469, 472, 474, 477, 484, 485, 486, 488, 489, 490, 492, 496, 498, 499, 500, 501, 502, 504, 505, 506, 507, 508, 509, 511, 513, 514, 523, 524, 525], [0.02424, 0.06074, 0.05374, 0.1137, 0.1246, 0.7507, 0.8911, 0.1566, 0.6046, 0.2217, 0.3542, 0.6829, 0.05013, 0.1194, 0.1352, 0.08949, 0.05804, 0.0579, 0.0001095, 0.5201, 0.1609, 0.0063, 0.4586, 0.1264, 0.168, 0.7583, 0.005995, 0.07916, 0.09807, 0.2555, 0.1177, 0.6994, 0.1866, 0.7835, 0.03579, 0.07012, 0.1172, 0.0007766, 0.03213, 0.1009, 0.02949, 0.03129, 0.05032, 0.0952, 0.2258, 0.2937, 0.0831, 0.833, 0.4201, 0.1537, 0.5706, 0.6431, 0.9323, 0.02208, 0.01437, 0.01111, 0.01014, 0.003873, 0.01279, 0.02208, 0.01437, 0.01111, 0.01014, 0.003873, 0.01279, 0.003873, 0.003873, 0.01279, 0.01014, 0.003873, 0.01014, 0.003873, 0.01279, 0.01014, 0.01279, 0.01014, 0.003873, 0.01279, 0.003873, 0.01279, 0.01014, 0.005068, 0.001937, 0.006393]): _vg.add([_i], _w, 'REPLACE')
_vg = ob_character.vertex_groups.new(name='upper_arm.R')
for _i, _w in zip([130, 131, 132, 133, 134, 135, 140, 141, 142, 143, 144, 145, 146, 147, 148, 149, 150, 151, 152, 153, 154, 155, 156, 157, 158, 159, 160, 161, 162, 163, 164, 165, 166, 167, 168, 169, 170, 171, 172, 237, 275, 277, 279, 282, 287, 288, 290, 291, 292, 294, 295, 296, 298, 299, 301, 302, 303, 305, 306, 307, 308, 309, 318, 320, 322, 323, 324, 364, 365], [0.09769, 0.09984, 0.09677, 0.09467, 0.7578, 0.8527, 0.09075, 0.09059, 0.1044, 0.09495, 0.9713, 0.9572, 0.9616, 0.9648, 0.9633, 0.9638, 0.9523, 0.9523, 0.8017, 0.8218, 0.7836, 0.7763, 0.7848, 0.7788, 0.7614, 0.563, 0.9629, 0.9799, 0.9619, 0.9817, 0.9653, 0.9539, 0.9611, 0.9684, 0.2074, 0.08579, 0.8004, 0.06574, 0.006458, 0.0, 0.0, 0.05826, 0.03268, 0.0, 0.0, 0.0, 0.0, 0.1302, 0.0, 0.0, 0.03685, 0.004564, 0.004234, 0.1355, 0.0, 0.01063, 0.806, 0.00114, 0.8519, 0.1513, 0.02869, 0.05789, 0.0, 0.0, 0.7962, 0.8068, 0.7629, 0.03547, 0.01506]): _vg.add([_i], _w, 'REPLACE')
_vg = ob_character.vertex_groups.new(name='forearm.R')
for _i, _w in zip([40, 41, 52, 53, 54, 55, 56, 113, 126, 127, 128, 129, 130, 131, 132, 133, 136, 137, 138, 139, 140, 141, 142, 143, 144, 145, 146, 147, 148, 149, 150, 151, 152, 153, 154, 155, 156, 157, 158, 159, 370, 371, 372, 373, 374, 375, 376, 377], [0.1114, 0.09403, 0.2171, 0.1505, 0.1014, 0.1562, 0.1172, 0.112, 0.6985, 0.6312, 0.9185, 0.9321, 0.8965, 0.8947, 0.9015, 0.9035, 0.6147, 0.8201, 0.8062, 0.872, 0.9046, 0.9068, 0.8914, 0.8936, 0.002285, 0.01451, 0.02327, 0.01752, 0.01886, 0.01732, 0.03737, 0.03946, 0.196, 0.1773, 0.2147, 0.222, 0.2139, 0.2196, 0.2367, 0.2353, 0.7388, 0.7073, 0.7628, 0.6544, 0.7595, 0.6976, 0.7582, 0.6728]): _vg.add([_i], _w, 'REPLACE')
_vg = ob_character.vertex_groups.new(name='hand.R')
for _i, _w in zip([40, 41, 52, 53, 54, 55, 56, 89, 96, 113, 126, 127, 128, 129, 136, 137, 138, 139, 370, 371, 372, 373, 374, 375, 376, 377], [0.09014, 0.02653, 0.5362, 0.728, 0.1307, 0.6353, 0.04458, 0.002884, 0.002069, 0.1378, 0.1641, 0.06657, 0.02986, 0.04176, 0.06138, 0.05009, 0.07778, 0.05036, 0.1074, 0.07193, 0.1586, 0.1062, 0.2096, 0.1182, 0.05754, 0.133]): _vg.add([_i], _w, 'REPLACE')
_vg = ob_character.vertex_groups.new(name='palm.01.R')
for _i, _w in zip([54, 96, 97, 112, 113, 114, 120, 321], [0.01992, 0.04539, 0.01043, 0.6283, 0.02512, 0.536, 0.2531, 0.1476]): _vg.add([_i], _w, 'REPLACE')
_vg = ob_character.vertex_groups.new(name='f_index.01.R')
for _i, _w in zip([60, 61, 104, 105, 108, 112, 114], [0.0817, 0.05569, 0.8544, 0.009451, 0.8683, 0.05714, 0.04017]): _vg.add([_i], _w, 'REPLACE')
_vg = ob_character.vertex_groups.new(name='f_index.02.R')
for _i, _w in zip([60, 66, 67, 72, 73, 104, 105, 106, 108, 109, 110], [0.01574, 0.8699, 0.9211, 0.06725, 0.04927, 0.009653, 0.9194, 0.05106, 0.0004499, 0.9454, 0.05151]): _vg.add([_i], _w, 'REPLACE')
_vg = ob_character.vertex_groups.new(name='thumb.01.R')
for _i, _w in zip([53, 54, 55, 112, 113, 114, 120, 121, 126, 138, 139, 321, 370, 375, 377], [0.04013, 0.6034, 0.06802, 0.117, 0.5748, 0.05234, 0.3928, 0.0408, 0.01576, 0.04954, 0.02728, 0.04515, 0.02875, 0.1234, 0.1187]): _vg.add([_i], _w, 'REPLACE')
_vg = ob_character.vertex_groups.new(name='thumb.02.R')
for _i, _w in zip([54, 112, 113, 114, 115, 116, 117, 118, 120, 121, 122, 123, 125, 321], [0.09895, 0.05754, 0.1083, 0.2259, 0.9211, 0.517, 0.07797, 0.03698, 0.239, 0.925, 0.07693, 0.837, 0.02089, 0.703]): _vg.add([_i], _w, 'REPLACE')
_vg = ob_character.vertex_groups.new(name='thumb.03.R')
for _i, _w in zip([116, 117, 118, 119, 120, 122, 123, 124, 125, 321], [0.4807, 0.9148, 0.9558, 1.003, 0.02601, 0.9038, 0.157, 0.9916, 0.9636, 0.05508]): _vg.add([_i], _w, 'REPLACE')
_vg = ob_character.vertex_groups.new(name='palm.02.R')
for _i, _w in zip([53, 55, 57, 60, 61, 89, 96, 97, 112, 114, 120], [0.00499, 0.05896, 0.02208, 0.02629, 0.02383, 0.08909, 0.7192, 0.8721, 0.1062, 0.08471, 0.03473]): _vg.add([_i], _w, 'REPLACE')
_vg = ob_character.vertex_groups.new(name='f_middle.01.R')
for _i, _w in zip([59, 60, 61, 62, 63, 66, 67, 68, 96, 97, 98, 99, 104, 108], [0.1361, 0.7296, 0.8473, 0.7537, 0.03827, 0.03666, 0.003992, 0.005095, 0.03751, 0.01042, 0.01822, 0.004036, 0.06359, 0.06434]): _vg.add([_i], _w, 'REPLACE')
_vg = ob_character.vertex_groups.new(name='f_middle.02.R')
for _i, _w in zip([59, 60, 62, 65, 68, 71, 74, 98, 99, 100, 101], [0.02986, 0.02138, 0.01651, 0.8854, 0.9137, 0.07872, 0.05076, 0.8961, 0.927, 0.07629, 0.04085]): _vg.add([_i], _w, 'REPLACE')
_vg = ob_character.vertex_groups.new(name='palm.03.R')
for _i, _w in zip([59, 85, 89, 96], [0.02437, 0.08957, 0.6762, 0.0828]): _vg.add([_i], _w, 'REPLACE')
_vg = ob_character.vertex_groups.new(name='f_ring.01.R')
for _i, _w in zip([45, 57, 58, 59, 60, 62, 63, 64, 65, 69, 75, 82, 89, 90, 91, 93], [0.06661, 0.001657, 0.1216, 0.6367, 0.05403, 0.1201, 0.7814, 0.08031, 0.00728, 0.4807, 0.005268, 0.005241, 0.02736, 0.1024, 0.4753, 0.003486]): _vg.add([_i], _w, 'REPLACE')
_vg = ob_character.vertex_groups.new(name='f_ring.02.R')
for _i, _w in zip([58, 59, 64, 69, 70, 75, 90, 91, 92, 93], [0.01417, 0.02204, 0.7992, 0.4953, 0.05785, 0.01572, 0.8009, 0.4963, 0.05767, 0.01265]): _vg.add([_i], _w, 'REPLACE')
_vg = ob_character.vertex_groups.new(name='palm.04.R')
for _i, _w in zip([40, 41, 42, 43, 44, 45, 52, 55, 56, 57, 58, 62, 63, 85, 89, 97, 126, 127, 128, 136, 137, 138, 370, 371, 372, 373, 376, 377], [0.7851, 0.8571, 0.8868, 0.9236, 0.07634, 0.04249, 0.2193, 0.06007, 0.8186, 0.9108, 0.04218, 0.02482, 0.01678, 0.8192, 0.1227, 0.01159, 0.0773, 0.275, 0.01832, 0.3064, 0.1142, 0.03137, 0.08757, 0.1846, 0.06559, 0.2253, 0.162, 0.01224]): _vg.add([_i], _w, 'REPLACE')
_vg = ob_character.vertex_groups.new(name='f_pinky.01.R')
for _i, _w in zip([42, 43, 44, 45, 46, 47, 58, 59, 63, 64, 85, 86], [0.07374, 0.05315, 0.8286, 0.8452, 0.02542, 0.007165, 0.7279, 0.06913, 0.09433, 0.02745, 0.03934, 0.02216]): _vg.add([_i], _w, 'REPLACE')
_vg = ob_character.vertex_groups.new(name='f_pinky.02.R')
for _i, _w in zip([44, 45, 46, 47, 48, 49, 58, 82, 83, 86, 87], [0.05576, 0.01715, 0.902, 0.9192, 0.06251, 0.0495, 0.0236, 0.9121, 0.06166, 0.8927, 0.07462]): _vg.add([_i], _w, 'REPLACE')
_vg = ob_character.vertex_groups.new(name='thigh.L')
_vg = ob_character.vertex_groups.new(name='shin.L')
for _i, _w in zip([0, 1, 2, 3, 4, 5, 6, 7, 8, 9, 10, 11, 12, 13, 14, 15, 16, 17, 18, 19, 20, 21, 22, 23, 24, 25, 179, 180, 181, 185, 186, 187, 188, 189, 194, 195, 196, 197, 198, 201, 204, 250, 251, 260, 412, 414, 415, 416, 418, 419, 420, 421, 422, 423, 424, 425], [0.0, 0.0, 0.0, 0.0, 0.0, 0.0, 0.0, 0.0, 0.0, 0.0, 0.0, 0.0, 0.0, 0.0, 0.0, 0.0, 0.0, 0.0, 0.0, 0.0, 0.0, 0.0, 0.0, 0.04423, 0.0, 0.0, 0.0, 0.0, 0.0, 0.0, 0.0, 0.0, 0.0, 0.0, 0.0, 0.0, 0.0, 0.0, 0.0, 0.0, 0.0, 0.0, 0.0, 0.0, 0.0, 0.0, 0.0, 0.0, 0.0, 0.0, 0.0, 0.0, 0.0, 0.0, 0.0, 0.0]): _vg.add([_i], _w, 'REPLACE')
_vg = ob_character.vertex_groups.new(name='foot.L')
for _i, _w in zip([0, 1, 2, 3, 4, 5, 6, 7, 8, 9, 10, 11, 12, 13, 14, 15, 16, 17, 18, 19, 20, 21, 22, 23, 24, 25, 179, 180, 185, 186, 187, 188, 191, 192, 194, 197, 198, 201, 251, 412, 418, 419, 420, 421, 422, 423, 424, 425], [0.0, 0.0, 0.0, 0.0, 0.0, 0.0, 0.0, 0.0, 0.0, 0.0, 0.0, 0.0, 0.0, 0.0, 0.0, 0.0, 0.0, 0.0, 0.0, 0.0, 0.0, 0.0, 0.0, 0.0, 0.0, 0.0, 0.0, 0.0, 0.0, 0.0, 0.0, 0.0, 0.0, 0.0, 0.0, 0.0, 0.0, 0.0, 0.0, 0.0, 0.0, 0.0, 0.0, 0.0, 0.0, 0.0, 0.0, 0.0]): _vg.add([_i], _w, 'REPLACE')
_vg = ob_character.vertex_groups.new(name='toe.L')
_vg = ob_character.vertex_groups.new(name='heel.L')
_vg = ob_character.vertex_groups.new(name='heel.02.L')
_vg = ob_character.vertex_groups.new(name='thigh.R')
for _i, _w in zip([205, 206, 207, 208, 209, 210, 211, 214, 215, 216, 217, 218, 219, 222, 223, 224, 225, 226, 227, 230, 231, 232, 233, 234, 238, 239, 240, 241, 242, 243, 244, 245, 246, 252, 253, 254, 255, 256, 257, 258, 261, 262, 263, 264, 265, 266, 269, 270, 271, 272, 273, 280, 283, 284, 285, 286, 289, 293, 297, 300, 304, 314, 315, 316, 317, 319, 378, 379, 380, 381, 382, 383, 384, 385, 386, 387, 388, 389, 390, 391, 392, 393, 394, 395, 396, 397, 398, 399, 400, 401, 402, 403, 404, 405, 406, 407, 426, 427, 428, 430, 431, 432, 433, 434, 435, 436, 437, 438, 439, 440, 441], [0.7884, 0.5137, 0.9888, 0.9782, 0.8243, 0.1195, 0.03435, 0.4651, 0.9749, 0.9746, 0.8322, 0.1168, 0.03209, 0.8779, 0.9967, 0.9844, 0.8199, 0.1613, 0.019, 0.9938, 0.9796, 0.8176, 0.1384, 0.0588, 0.965, 0.9954, 0.9814, 0.986, 0.8131, 0.8166, 0.1616, 0.1579, 0.03087, 0.9309, 0.7117, 0.9393, 0.9785, 0.8288, 0.1618, 0.08568, 0.5552, 0.962, 0.9741, 0.8374, 0.1176, 0.07223, 0.8438, 0.4762, 0.116, 0.2672, 0.7197, 0.09543, 0.7257, 0.9319, 0.07445, 0.8662, 0.09044, 0.09214, 0.008564, 0.7478, 0.05811, 0.9851, 0.9464, 0.9694, 0.8208, 0.08976, 0.1721, 0.01665, 0.2133, 0.208, 0.2006, 0.0806, 0.168, 0.2034, 0.1131, 0.1518, 0.1457, 0.1335, 0.139, 0.1242, 0.1142, 0.1194, 0.134, 0.1421, 0.1382, 0.1186, 0.1257, 0.1217, 0.03777, 0.05295, 0.0443, 0.05132, 0.01047, 0.02509, 0.06914, 0.07379, 0.09978, 0.1012, 0.0133, 0.1632, 0.09718, 0.08214, 0.1994, 0.09743, 0.1952, 0.1866, 0.07172, 0.06501, 0.01198, 0.1532, 0.189]): _vg.add([_i], _w, 'REPLACE')
_vg = ob_character.vertex_groups.new(name='shin.R')
for _i, _w in zip([1, 2, 3, 4, 5, 6, 7, 8, 9, 10, 11, 12, 13, 14, 15, 16, 17, 18, 19, 21, 23, 25, 175, 176, 177, 178, 179, 180, 181, 182, 183, 185, 186, 187, 188, 189, 190, 191, 192, 193, 194, 195, 196, 197, 198, 199, 200, 201, 203, 204, 209, 210, 211, 212, 213, 217, 218, 219, 220, 221, 225, 226, 227, 228, 229, 232, 233, 234, 235, 236, 242, 243, 244, 245, 246, 247, 248, 249, 250, 251, 256, 257, 258, 259, 260, 264, 265, 266, 267, 268, 400, 401, 402, 403, 404, 405, 406, 407, 410, 411, 412, 413, 414, 415, 416, 417, 418, 419, 420, 421, 422, 423, 424, 425, 480, 481, 482, 483], [0.0, 0.0, 0.0, 0.0, 0.0, 0.0, 0.0, 0.0, 0.0, 0.0, 0.0, 0.0, 0.0, 0.0, 0.0, 0.0, 0.0, 0.0, 0.0, 0.0, 0.0, 0.0, 0.07688, 0.0, 0.0335, 0.02668, 0.04744, 0.05293, 0.0, 0.0, 0.0, 0.0, 0.0, 0.0, 0.0, 0.0, 0.0, 0.0, 0.0, 0.0, 0.0, 0.0, 0.0, 0.0, 0.0, 0.0, 0.0, 0.0, 0.0, 0.0, 0.1755, 0.88, 0.9522, 0.9143, 0.2557, 0.1674, 0.8828, 0.9549, 0.9244, 0.2497, 0.18, 0.8383, 0.9644, 0.9649, 0.7514, 0.1823, 0.8612, 0.9395, 0.9435, 0.2673, 0.1866, 0.1833, 0.838, 0.8417, 0.9575, 0.9762, 0.9732, 0.965, 0.747, 0.7485, 0.1707, 0.8377, 0.9131, 0.9705, 0.6818, 0.1621, 0.8819, 0.9258, 0.9665, 0.2825, 0.9467, 0.9451, 0.9459, 0.9477, 0.9679, 0.9593, 0.9286, 0.9249, 0.0, 0.0, 0.0, 0.0, 0.0, 0.0, 0.007365, 0.0, 0.0, 0.0, 0.0, 0.0, 0.0, 0.0, 0.0, 0.0, 0.02161, 0.0, 0.0, 0.0]): _vg.add([_i], _w, 'REPLACE')
_vg = ob_character.vertex_groups.new(name='foot.R')
for _i, _w in zip([0, 1, 2, 3, 4, 5, 6, 7, 8, 9, 10, 11, 12, 13, 14, 15, 16, 17, 18, 19, 20, 21, 22, 23, 24, 25, 175, 176, 177, 178, 179, 180, 181, 182, 183, 184, 185, 186, 187, 188, 189, 190, 191, 192, 193, 194, 195, 196, 197, 198, 199, 200, 201, 202, 203, 204, 212, 213, 220, 221, 228, 229, 235, 236, 248, 249, 250, 251, 259, 260, 267, 268, 412, 413, 414, 415, 416, 417, 418, 419, 420, 421, 422, 423, 424, 425, 480, 481, 482, 483], [1.0, 1.0, 1.0, 1.0, 1.0, 1.0, 1.0, 1.0, 1.0, 1.0, 1.0, 1.0, 1.0, 1.0, 1.0, 1.0, 1.0, 1.0, 1.0, 1.0, 1.0, 1.0, 1.0, 1.0, 1.0, 1.0, 0.6182, 0.6423, 0.4283, 0.895, 0.6122, 0.5131, 0.6742, 0.8365, 0.1082, 0.07984, 1.0, 0.8337, 1.0, 1.0, 0.9996, 0.8644, 1.0, 1.0, 0.05744, 1.0, 1.0, 0.007381, 1.0, 1.0, 0.792, 0.8368, 1.0, 0.8052, 0.8943, 1.0, 0.5739, 0.6812, 0.4828, 0.5391, 0.2066, 0.241, 0.2565, 0.7385, 0.3821, 0.4002, 0.4381, 0.3345, 0.1511, 0.3336, 0.3081, 0.9841, 1.0, 1.0, 1.0, 1.0, 0.876, 0.8599, 1.0, 1.0, 1.0, 1.0, 1.0, 1.0, 1.0, 1.0, 0.5353, 0.4667, 0.5192, 0.4336]): _vg.add([_i], _w, 'REPLACE')
_vg = ob_character.vertex_groups.new(name='toe.R')
for _i, _w in zip([175, 176, 179, 181, 183, 184, 190, 193, 196, 200, 202, 221, 408, 409, 410, 411, 412, 414, 416, 417, 480, 481, 482, 483], [0.009485, 0.0, 0.0, 0.0, 0.895, 0.922, 0.0, 0.943, 0.9723, 0.0, 0.1719, 0.0, 0.9763, 0.9803, 0.9794, 0.9847, 0.0, 0.0, 0.0, 0.0, 0.0, 0.05789, 0.1145, 0.2516]): _vg.add([_i], _w, 'REPLACE')
_vg = ob_character.vertex_groups.new(name='heel.R')
for _i, _w in zip([175, 177, 178, 179, 180, 181, 182, 185, 187, 188, 189, 191, 192, 194, 195, 197, 198, 199, 201, 203, 204, 213, 228, 229, 236, 248, 249, 250, 251, 259, 260, 268, 412, 413, 414, 415, 418, 419, 420, 421, 422, 423, 424, 425], [0.01489, 0.8578, 0.07328, 0.8823, 0.9066, 0.8172, 0.03073, 0.9243, 0.9626, 0.9817, 0.8506, 0.908, 0.9705, 0.9477, 0.8376, 0.9746, 0.9255, 0.04828, 0.9586, 0.0654, 0.8579, 0.01016, 0.05379, 0.7204, 0.08168, 0.05471, 0.06814, 0.7538, 0.7624, 0.0436, 0.7045, 0.09263, 0.454, 0.4188, 0.4621, 0.4253, 0.9567, 0.9618, 0.9842, 0.9748, 0.9626, 0.9817, 0.9746, 0.9586]): _vg.add([_i], _w, 'REPLACE')
_vg = ob_character.vertex_groups.new(name='heel.02.R')
for _i, _w in zip([175, 178, 182, 185, 186, 187, 188, 189, 190, 191, 192, 194, 195, 197, 198, 199, 201, 202, 203, 204, 213, 236, 268, 412, 413, 414, 415, 416, 417, 419, 422, 423, 424, 425, 480, 481, 482, 483], [0.07731, 0.1228, 0.1012, 0.06733, 0.9474, 0.006866, 0.0004074, 0.1277, 0.9618, 0.08898, 0.004923, 0.04411, 0.1532, 0.0001452, 0.0435, 0.6812, 0.0008063, 0.1877, 0.6929, 0.08281, 0.002583, 0.03769, 0.01425, 0.5344, 0.5712, 0.5074, 0.5447, 0.9798, 0.9893, 0.008245, 0.006866, 0.0004074, 0.0001452, 0.0008063, 0.4737, 0.4899, 0.4809, 0.4947]): _vg.add([_i], _w, 'REPLACE')
_vg = ob_character.vertex_groups.new(name='f_index.03.L')
_vg = ob_character.vertex_groups.new(name='f_middle.03.L')
_vg = ob_character.vertex_groups.new(name='f_ring.03.L')
_vg = ob_character.vertex_groups.new(name='f_pinky.03.L')
_vg = ob_character.vertex_groups.new(name='f_index.03.R')
for _i, _w in zip([66, 67, 72, 73, 78, 79, 105, 106, 107, 109, 110, 111], [0.06934, 0.03846, 0.9284, 0.9484, 0.9924, 0.994, 0.03827, 0.9469, 0.9956, 0.01223, 0.9471, 0.9943]): _vg.add([_i], _w, 'REPLACE')
_vg = ob_character.vertex_groups.new(name='f_middle.03.R')
for _i, _w in zip([65, 68, 71, 74, 77, 80, 98, 99, 100, 101, 102, 103], [0.0615, 0.04711, 0.9167, 0.9471, 0.9909, 0.9946, 0.05562, 0.03216, 0.9196, 0.9529, 0.991, 0.9949]): _vg.add([_i], _w, 'REPLACE')
_vg = ob_character.vertex_groups.new(name='f_ring.03.R')
for _i, _w in zip([64, 70, 75, 76, 81, 90, 92, 93, 94, 95], [0.07296, 0.93, 0.9389, 0.9913, 0.9933, 0.0715, 0.9308, 0.9412, 0.9915, 0.9939]): _vg.add([_i], _w, 'REPLACE')
_vg = ob_character.vertex_groups.new(name='f_pinky.03.R')
for _i, _w in zip([46, 47, 48, 49, 50, 51, 82, 83, 84, 86, 87, 88], [0.05409, 0.04255, 0.9345, 0.9483, 0.9917, 0.9944, 0.04844, 0.9357, 0.9917, 0.05776, 0.9214, 0.9881]): _vg.add([_i], _w, 'REPLACE')
_m = ob_character.modifiers.new('Reflexión', 'MIRROR')
_m.use_clip = True
_m = ob_character.modifiers.new('Esqueleto', 'ARMATURE')
_m = ob_character.modifiers.new('Esqueleto.001', 'ARMATURE')
_m = ob_character.modifiers.new('Esqueleto.002', 'ARMATURE')
_m.object = ob_metarig

# ---- collection membership
col_collection_1.objects.link(ob_metarig)
col_collection_1.objects.link(ob_holster)
col_collection_1.objects.link(ob_character)

# ---- scene / render settings (as saved in the file)
scene.frame_start = 1; scene.frame_end = 250; scene.frame_set(0)
scene.render.engine = 'BLENDER_EEVEE_NEXT'
scene.render.resolution_percentage = 50
scene.render.dither_intensity = 0.0
scene.cycles.use_denoising = False
scene.cycles.samples = 10
scene.cycles.sampling_pattern = 'TABULATED_SOBOL'
scene.cycles.light_sampling_threshold = 0.0
scene.cycles.use_adaptive_sampling = False
scene.cycles.use_light_tree = False
scene.cycles.blur_glossy = 0.0
scene.cycles.pixel_filter_type = 'GAUSSIAN'
scene.cycles.sample_clamp_indirect = 0.0
scene.view_settings.view_transform = 'Standard'
bpy.context.view_layer.update()

# ---- added for rendering (the .blend has no active camera and no usable light): camera, sun
cam_auto = bpy.data.cameras.new('AutoCamera')
cam_auto.lens = 50.0
cam_auto.sensor_width = 36.0
cam_auto.clip_end = 1000.0
ob_auto_camera = bpy.data.objects.new('AutoCamera', cam_auto)
scene.collection.objects.link(ob_auto_camera)
ob_auto_camera.location = (2.60893, -3.17677, 3.13431)
ob_auto_camera.rotation_euler = (1.09748, -7.21219e-08, 0.694738)
scene.camera = ob_auto_camera
light_auto_sun = bpy.data.lights.new('AutoSun', 'SUN')
light_auto_sun.energy = 3.0
light_auto_sun.angle = 0.0523599
ob_auto_sun = bpy.data.objects.new('AutoSun', light_auto_sun)
scene.collection.objects.link(ob_auto_sun)
ob_auto_sun.rotation_euler = (0.872665, 0.174533, 0.523599)
bpy.context.view_layer.update()
